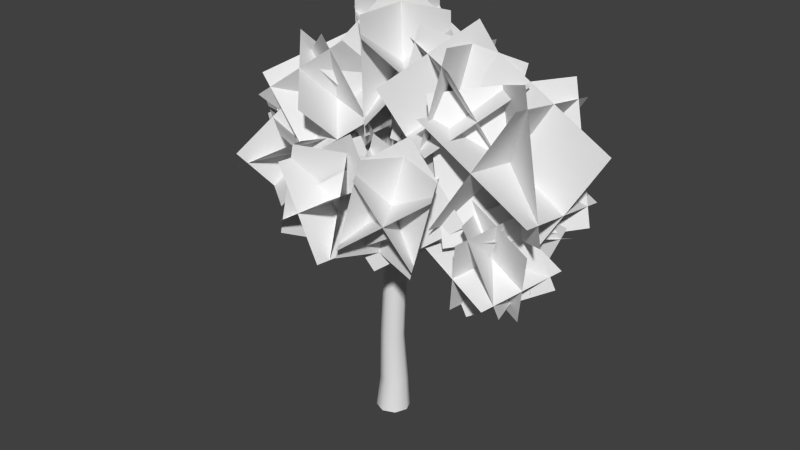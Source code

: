 # Source: tree_lowpoly1.blend  (saved by Blender 2.73.0; exported with 4.5.12 LTS)
import bpy
from mathutils import Matrix  # noqa: F401  (used for matrix-valued properties, if any)

bpy.ops.wm.read_factory_settings(use_empty=True)
scene = bpy.context.scene
scene.name = 'Scene'

# ---- collections
col_collection_1 = bpy.data.collections.new('Collection 1'); scene.collection.children.link(col_collection_1)

# ---- materials (node trees are filled in below, after node groups)
mat_material_001 = bpy.data.materials.new('Material.001')
mat_material_001.alpha_threshold = 0.0
mat_material_001.use_transparent_shadow = False
mat_material_001.preview_render_type = 'CUBE'
mat_material_001.roughness = 0.5
mat_material_001.specular_intensity = 0.03913
mat_material = bpy.data.materials.new('Material')
mat_material.alpha_threshold = 0.0
mat_material.use_transparent_shadow = False
mat_material.roughness = 0.5
mat_material.specular_intensity = 0.05
mat_material.line_color = (0.0, 0.0, 0.0, 1.0)

# ---- material node trees

# ---- world
world_world = bpy.data.worlds.new('World'); scene.world = world_world
world_world.color = (0.05088, 0.05088, 0.05088)
world_world.use_sun_shadow = False
world_world.sun_shadow_jitter_overblur = 0.0
world_world.cycles.sampling_method = 'MANUAL'
world_world.cycles.sample_map_resolution = 256

# ---- meshes
me_cube_004 = bpy.data.meshes.new('Cube.004')
me_cube_004.from_pydata([(0.3706, -0.9997, 6.1), (1.364, -0.5062, 4.317), (2.447, -2.302, 4.423), (1.454, -2.796, 6.206), (2.7, -2.064, 5.866), (1.2, -3.034, 4.762), (0.1172, -1.238, 4.656), (1.617, -0.2681, 5.76), (1.662, -1.413, 6.705), (0.1621, -2.383, 5.601), (1.155, -1.889, 3.818), (2.655, -0.9193, 4.922), (2.594, -1.752, 6.15), (2.236, -2.088, 4.108), (0.2233, -1.55, 4.373), (0.5817, -1.213, 6.414), (1.828, -0.4818, 6.075), (1.47, -0.8185, 4.033), (0.989, -2.82, 4.448), (1.347, -2.483, 6.489), (-1.65, 1.004, 4.755), (-1.136, 0.04932, 3.581), (-2.483, -0.8053, 3.686), (-2.997, 0.1498, 4.86), (-2.394, -0.8053, 4.813), (-3.085, 0.1498, 3.734), (-1.739, 1.004, 3.628), (-1.048, 0.04932, 4.707), (-1.978, 0.09958, 5.347), (-2.669, 1.055, 4.268), (-2.155, 0.09958, 3.094), (-1.464, -0.8555, 4.173), (-2.179, -0.6801, 5.031), (-2.304, -0.6801, 3.438), (-1.954, 0.8793, 3.41), (-1.829, 0.8793, 5.003), (-1.227, -0.07583, 4.956), (-1.352, -0.07583, 3.363), (-2.906, 0.275, 3.485), (-2.781, 0.275, 5.078), (-0.1289, 2.352, 6.056), (0.5566, 1.076, 4.899), (-1.162, 0.6534, 4.347), (-1.848, 1.93, 5.504), (-1.563, 0.6534, 5.595), (-1.447, 1.93, 4.256), (0.2721, 2.352, 4.808), (0.1556, 1.076, 6.147), (-1.047, 1.503, 6.45), (-0.93, 2.779, 5.11), (-0.2445, 1.503, 3.953), (-0.3611, 0.2264, 5.293), (-1.395, 0.7153, 5.935), (-0.8274, 0.7153, 4.169), (0.1035, 2.291, 4.468), (-0.4637, 2.291, 6.234), (-0.1792, 1.014, 6.325), (0.3879, 1.014, 4.56), (-1.112, 1.992, 4.078), (-1.679, 1.992, 5.843), (3.705, -0.9478, 7.559), (2.284, -1.609, 4.992), (2.037, 1.324, 4.374), (3.457, 1.985, 6.941), (1.427, 1.695, 6.378), (4.067, 1.614, 4.938), (4.314, -1.319, 5.556), (1.675, -1.238, 6.996), (2.262, 0.559, 7.97), (4.901, 0.4784, 6.53), (3.48, -0.1828, 3.963), (0.8409, -0.1023, 5.403), (1.338, 1.342, 6.883), (2.199, 0.8176, 4.05), (4.404, -0.966, 5.05), (3.543, -0.4415, 7.884), (1.513, -0.7318, 7.32), (2.374, -1.256, 4.487), (4.229, 1.108, 4.613), (3.368, 1.632, 7.447), (2.79, 1.555, 4.918), (3.41, 0.8917, 3.031), (2.55, -0.9804, 3.406), (1.93, -0.3172, 5.293), (3.143, -0.9804, 4.763), (1.337, -0.3172, 3.936), (2.197, 1.555, 3.561), (4.003, 0.8917, 4.388), (3.263, 0.2872, 5.519), (1.457, 0.9505, 4.692), (2.077, 0.2872, 2.805), (3.883, -0.376, 3.632), (3.392, -0.7063, 4.989), (2.554, -0.7063, 3.07), (1.948, 1.281, 3.335), (2.787, 1.281, 5.254), (4.0, 0.6175, 4.724), (3.161, 0.6175, 2.805), (1.341, -0.04305, 3.6), (2.179, -0.04305, 5.519), (2.483, 0.603, 4.655), (4.25, 0.1109, 4.073), (3.64, -1.684, 3.738), (1.873, -1.192, 4.321), (2.985, -1.684, 4.931), (2.528, -1.192, 3.127), (3.138, 0.603, 3.462), (3.595, 0.1109, 5.266), (2.406, -0.5406, 5.39), (1.949, -0.04854, 3.586), (3.717, -0.5406, 3.003), (4.174, -1.033, 4.808), (2.939, -1.421, 5.228), (3.865, -1.421, 3.54), (3.184, 0.3401, 3.166), (2.258, 0.3401, 4.854), (3.37, -0.152, 5.464), (4.297, -0.152, 3.777), (2.753, -0.9293, 2.929), (1.826, -0.9293, 4.617), (0.8857, 1.364, 5.801), (0.17, 0.3968, 7.893), (2.175, -0.9465, 7.958), (2.89, 0.02073, 5.865), (1.963, -1.341, 6.311), (3.102, 0.4155, 7.512), (1.097, 1.759, 7.448), (-0.04147, 0.002005, 6.246), (1.319, -0.186, 5.232), (2.457, 1.571, 6.434), (1.742, 0.6036, 8.526), (0.6029, -1.153, 7.325), (1.626, -1.226, 5.96), (1.925, -0.668, 8.289), (1.435, 1.644, 7.798), (1.135, 1.086, 5.469), (0.2083, -0.2765, 5.914), (0.5074, 0.2819, 8.244), (2.852, 0.694, 7.844), (2.553, 0.1357, 5.515), (1.79, 2.352, 6.549), (1.488, 1.076, 5.239), (-0.1371, 0.6534, 6.026), (0.1656, 1.93, 7.336), (0.4345, 0.6534, 7.206), (-0.406, 1.93, 6.156), (1.219, 2.352, 5.369), (2.059, 1.076, 6.419), (1.398, 1.503, 7.467), (0.5577, 2.779, 6.417), (0.2551, 1.503, 5.107), (1.096, 0.2264, 6.157), (0.7908, 0.7153, 7.335), (-0.0175, 0.7153, 5.666), (0.8625, 2.291, 5.24), (1.671, 2.291, 6.908), (1.94, 1.014, 6.778), (1.131, 1.014, 5.11), (-0.2864, 1.992, 5.796), (0.5219, 1.992, 7.465), (-0.01147, -0.915, 6.117), (1.105, -1.099, 4.349), (0.8505, -3.183, 4.405), (-0.2661, -2.999, 6.174), (1.172, -3.183, 5.855), (-0.5878, -2.999, 4.724), (-0.3332, -0.915, 4.668), (1.427, -1.099, 5.798), (0.7412, -2.049, 6.711), (-1.019, -1.865, 5.58), (0.09775, -2.049, 3.812), (1.858, -2.233, 4.942), (1.276, -2.878, 6.147), (0.8211, -2.878, 4.097), (-0.4371, -1.22, 4.376), (0.01787, -1.22, 6.426), (1.456, -1.405, 6.107), (1.001, -1.405, 4.057), (-0.6172, -2.693, 4.416), (-0.1622, -2.693, 6.466), (-0.8946, 2.753, 6.058), (-2.268, 1.441, 7.87), (-0.4121, -0.4159, 7.931), (0.961, 0.8969, 6.119), (-0.3511, -0.4159, 6.076), (0.9, 0.8969, 7.974), (-0.9556, 2.753, 7.913), (-2.207, 1.441, 6.015), (-0.5923, 1.169, 5.139), (0.6587, 2.482, 7.038), (-0.7144, 1.169, 8.85), (-1.965, -0.144, 6.951), (-0.6102, -0.144, 5.682), (-0.6965, -0.144, 8.306), (-0.6965, 2.482, 8.306), (-0.6102, 2.482, 5.682), (-1.922, 1.169, 5.639), (-2.009, 1.169, 8.263), (0.6156, 1.169, 8.35), (0.7019, 1.169, 5.726), (1.635, 1.813, 6.592), (1.577, 0.2804, 5.058), (-0.5907, 0.3626, 5.058), (-0.5326, 1.895, 6.592), (-0.5907, 0.3626, 6.592), (-0.5326, 1.895, 5.058), (1.635, 1.813, 5.058), (1.577, 0.2804, 6.592), (0.5222, 1.088, 7.359), (0.5803, 2.621, 5.825), (0.5222, 1.088, 4.291), (0.464, -0.4449, 5.825), (-0.2733, 0.3505, 6.909), (-0.2733, 0.3505, 4.74), (1.318, 1.825, 4.74), (1.318, 1.825, 6.909), (1.259, 0.2924, 6.909), (1.259, 0.2924, 4.74), (-0.2151, 1.883, 4.74), (-0.2151, 1.883, 6.909), (-2.505, 0.8764, 4.519), (-3.137, -0.7633, 6.207), (-1.299, -0.01496, 7.621), (-0.6674, 1.625, 5.933), (-0.248, -0.01496, 6.256), (-1.718, 1.625, 7.299), (-3.556, 0.8764, 5.885), (-2.086, -0.7633, 4.842), (-0.8512, 0.4307, 4.705), (-2.321, 2.07, 5.748), (-2.953, 0.4307, 7.436), (-1.483, -1.209, 6.393), (-0.2995, -0.1246, 5.766), (-1.786, -0.1246, 7.697), (-3.504, 0.986, 6.374), (-2.018, 0.986, 4.443), (-1.599, -0.6537, 4.766), (-3.085, -0.6537, 6.697), (-2.205, 1.515, 7.374), (-0.7189, 1.515, 5.443), (-1.487, 1.426, 4.745), (-2.478, 0.02588, 3.148), (-3.47, -1.227, 4.862), (-2.48, 0.1733, 6.459), (-2.036, -1.227, 5.692), (-3.914, 0.1733, 5.629), (-2.922, 1.426, 3.915), (-1.043, 0.02588, 3.978), (-1.044, 0.09958, 5.634), (-2.923, 1.5, 5.57), (-3.913, 0.09958, 3.973), (-2.035, -1.301, 4.037), (-1.593, -1.044, 5.613), (-3.622, -1.044, 4.439), (-3.364, 1.243, 3.994), (-1.336, 1.243, 5.168), (-0.8916, -0.1576, 4.401), (-2.92, -0.1576, 3.227), (-4.066, 0.3568, 5.206), (-2.037, 0.3568, 6.38)], [], [(0, 3, 2, 1), (5, 6, 7, 4), (10, 9, 8, 11), (13, 14, 15, 12), (18, 17, 16, 19), (20, 23, 22, 21), (25, 26, 27, 24), (30, 29, 28, 31), (33, 34, 35, 32), (38, 37, 36, 39), (40, 43, 42, 41), (45, 46, 47, 44), (50, 49, 48, 51), (53, 54, 55, 52), (58, 57, 56, 59), (60, 63, 62, 61), (65, 66, 67, 64), (70, 69, 68, 71), (73, 74, 75, 72), (78, 77, 76, 79), (80, 83, 82, 81), (85, 86, 87, 84), (90, 89, 88, 91), (93, 94, 95, 92), (98, 97, 96, 99), (100, 103, 102, 101), (105, 106, 107, 104), (110, 109, 108, 111), (113, 114, 115, 112), (118, 117, 116, 119), (120, 123, 122, 121), (125, 126, 127, 124), (130, 129, 128, 131), (133, 134, 135, 132), (138, 137, 136, 139), (140, 143, 142, 141), (145, 146, 147, 144), (150, 149, 148, 151), (153, 154, 155, 152), (158, 157, 156, 159), (160, 163, 162, 161), (165, 166, 167, 164), (170, 169, 168, 171), (173, 174, 175, 172), (178, 177, 176, 179), (180, 183, 182, 181), (185, 186, 187, 184), (190, 189, 188, 191), (193, 194, 195, 192), (198, 197, 196, 199), (200, 203, 202, 201), (205, 206, 207, 204), (210, 209, 208, 211), (213, 214, 215, 212), (218, 217, 216, 219), (220, 223, 222, 221), (225, 226, 227, 224), (230, 229, 228, 231), (233, 234, 235, 232), (238, 237, 236, 239), (240, 243, 242, 241), (245, 246, 247, 244), (250, 249, 248, 251), (253, 254, 255, 252), (258, 257, 256, 259)])
_uv = me_cube_004.uv_layers.new(name='UVMap')
_uv.uv.foreach_set('vector', [0.7536, 0.6864, 0.04825, 0.784, 0.3963, 0.1058, 0.9801, 0.04183, 0.3953, 0.09771, 0.979, 0.03371, 0.7525, 0.6783, 0.04719, 0.7759, 0.3801, 0.0917, 0.974, 0.0277, 0.7475, 0.6825, 0.032, 0.7801, 0.3893, 0.09665, 0.9832, 0.03265, 0.7567, 0.6875, 0.04118, 0.7851, 0.366, 0.07545, 0.9599, 0.01145, 0.7334, 0.6663, 0.01787, 0.7639, 0.7536, 0.6864, 0.04825, 0.784, 0.3963, 0.1058, 0.9801, 0.04183, 0.3953, 0.09771, 0.979, 0.03371, 0.7525, 0.6783, 0.04719, 0.7759, 0.3801, 0.0917, 0.974, 0.0277, 0.7475, 0.6825, 0.032, 0.7801, 0.3893, 0.09665, 0.9832, 0.03265, 0.7567, 0.6875, 0.04118, 0.7851, 0.366, 0.07545, 0.9599, 0.01145, 0.7334, 0.6663, 0.01787, 0.7639, 0.7536, 0.6864, 0.04825, 0.784, 0.3963, 0.1058, 0.9801, 0.04183, 0.3953, 0.09771, 0.979, 0.03371, 0.7525, 0.6783, 0.04719, 0.7759, 0.3801, 0.0917, 0.974, 0.0277, 0.7475, 0.6825, 0.032, 0.7801, 0.3893, 0.09665, 0.9832, 0.03265, 0.7567, 0.6875, 0.04118, 0.7851, 0.366, 0.07545, 0.9599, 0.01145, 0.7334, 0.6663, 0.01787, 0.7639, 0.7536, 0.6864, 0.04825, 0.784, 0.3963, 0.1058, 0.9801, 0.04183, 0.3953, 0.09771, 0.979, 0.03371, 0.7525, 0.6783, 0.04719, 0.7759, 0.3801, 0.0917, 0.974, 0.0277, 0.7475, 0.6825, 0.032, 0.7801, 0.3893, 0.09665, 0.9832, 0.03265, 0.7567, 0.6875, 0.04118, 0.7851, 0.366, 0.07545, 0.9599, 0.01145, 0.7334, 0.6663, 0.01787, 0.7639, 0.7536, 0.6864, 0.04825, 0.784, 0.3963, 0.1058, 0.9801, 0.04183, 0.3953, 0.09771, 0.979, 0.03371, 0.7525, 0.6783, 0.04719, 0.7759, 0.3801, 0.0917, 0.974, 0.0277, 0.7475, 0.6825, 0.032, 0.7801, 0.3893, 0.09665, 0.9832, 0.03265, 0.7567, 0.6875, 0.04118, 0.7851, 0.366, 0.07545, 0.9599, 0.01145, 0.7334, 0.6663, 0.01787, 0.7639, 0.7536, 0.6864, 0.04825, 0.784, 0.3963, 0.1058, 0.9801, 0.04183, 0.3953, 0.09771, 0.979, 0.03371, 0.7525, 0.6783, 0.04719, 0.7759, 0.3801, 0.0917, 0.974, 0.0277, 0.7475, 0.6825, 0.032, 0.7801, 0.3893, 0.09665, 0.9832, 0.03265, 0.7567, 0.6875, 0.04118, 0.7851, 0.366, 0.07545, 0.9599, 0.01145, 0.7334, 0.6663, 0.01787, 0.7639, 0.7536, 0.6864, 0.04825, 0.784, 0.3963, 0.1058, 0.9801, 0.04183, 0.3953, 0.09771, 0.979, 0.03371, 0.7525, 0.6783, 0.04719, 0.7759, 0.3801, 0.0917, 0.974, 0.0277, 0.7475, 0.6825, 0.032, 0.7801, 0.3893, 0.09665, 0.9832, 0.03265, 0.7567, 0.6875, 0.04118, 0.7851, 0.366, 0.07545, 0.9599, 0.01145, 0.7334, 0.6663, 0.01787, 0.7639, 0.7536, 0.6864, 0.04825, 0.784, 0.3963, 0.1058, 0.9801, 0.04183, 0.3953, 0.09771, 0.979, 0.03371, 0.7525, 0.6783, 0.04719, 0.7759, 0.3801, 0.0917, 0.974, 0.0277, 0.7475, 0.6825, 0.032, 0.7801, 0.3893, 0.09665, 0.9832, 0.03265, 0.7567, 0.6875, 0.04118, 0.7851, 0.366, 0.07545, 0.9599, 0.01145, 0.7334, 0.6663, 0.01787, 0.7639, 0.7536, 0.6864, 0.04825, 0.784, 0.3963, 0.1058, 0.9801, 0.04183, 0.3953, 0.09771, 0.979, 0.03371, 0.7525, 0.6783, 0.04719, 0.7759, 0.3801, 0.0917, 0.974, 0.0277, 0.7475, 0.6825, 0.032, 0.7801, 0.3893, 0.09665, 0.9832, 0.03265, 0.7567, 0.6875, 0.04118, 0.7851, 0.366, 0.07545, 0.9599, 0.01145, 0.7334, 0.6663, 0.01787, 0.7639, 0.7536, 0.6864, 0.04825, 0.784, 0.3963, 0.1058, 0.9801, 0.04183, 0.3953, 0.09771, 0.979, 0.03371, 0.7525, 0.6783, 0.04719, 0.7759, 0.3801, 0.0917, 0.974, 0.0277, 0.7475, 0.6825, 0.032, 0.7801, 0.3893, 0.09665, 0.9832, 0.03265, 0.7567, 0.6875, 0.04118, 0.7851, 0.366, 0.07545, 0.9599, 0.01145, 0.7334, 0.6663, 0.01787, 0.7639, 0.7536, 0.6864, 0.04825, 0.784, 0.3963, 0.1058, 0.9801, 0.04183, 0.3953, 0.09771, 0.979, 0.03371, 0.7525, 0.6783, 0.04719, 0.7759, 0.3801, 0.0917, 0.974, 0.0277, 0.7475, 0.6825, 0.032, 0.7801, 0.3893, 0.09665, 0.9832, 0.03265, 0.7567, 0.6875, 0.04118, 0.7851, 0.366, 0.07545, 0.9599, 0.01145, 0.7334, 0.6663, 0.01787, 0.7639, 0.7536, 0.6864, 0.04825, 0.784, 0.3963, 0.1058, 0.9801, 0.04183, 0.3953, 0.09771, 0.979, 0.03371, 0.7525, 0.6783, 0.04719, 0.7759, 0.3801, 0.0917, 0.974, 0.0277, 0.7475, 0.6825, 0.032, 0.7801, 0.3893, 0.09665, 0.9832, 0.03265, 0.7567, 0.6875, 0.04118, 0.7851, 0.366, 0.07545, 0.9599, 0.01145, 0.7334, 0.6663, 0.01787, 0.7639, 0.7536, 0.6864, 0.04825, 0.784, 0.3963, 0.1058, 0.9801, 0.04183, 0.3953, 0.09771, 0.979, 0.03371, 0.7525, 0.6783, 0.04719, 0.7759, 0.3801, 0.0917, 0.974, 0.0277, 0.7475, 0.6825, 0.032, 0.7801, 0.3893, 0.09665, 0.9832, 0.03265, 0.7567, 0.6875, 0.04118, 0.7851, 0.366, 0.07545, 0.9599, 0.01145, 0.7334, 0.6663, 0.01787, 0.7639])
me_cube_004.materials.append(mat_material_001)
me_cube_004.use_remesh_preserve_volume = False
me_cube_004.use_remesh_preserve_attributes = False
me_cube_004.use_mirror_vertex_groups = False
me_cube_004.update()
me_cube = bpy.data.meshes.new('Cube')
me_cube.from_pydata([(-0.2274, 0.2826, -0.9528), (-0.3444, -9.265e-09, -0.9528), (-0.2274, -0.2826, -0.9528), (0.05524, -0.3997, -0.9528), (0.3378, -0.2826, -0.9528), (0.4549, 1.297e-08, -0.9528), (0.3378, 0.2826, -0.9528), (0.05524, 0.3997, -0.9528), (-0.1791, 0.2748, -0.2085), (-0.2764, 0.03976, -0.2085), (-0.1791, -0.1952, -0.2085), (0.05594, -0.2926, -0.2085), (0.2909, -0.1952, -0.2085), (0.3883, 0.03976, -0.2085), (0.2909, 0.2748, -0.2085), (0.05594, 0.3721, -0.2085), (-0.1431, 0.1811, 1.017), (-0.2247, -0.0159, 1.019), (-0.1431, -0.2129, 1.017), (0.05392, -0.2945, 1.013), (0.2509, -0.2129, 1.009), (0.3325, -0.0159, 1.007), (0.2509, 0.1811, 1.009), (0.05392, 0.2627, 1.013), (0.8811, 0.1729, 6.105), (0.9507, -0.1343, 5.542), (0.9483, -0.1205, 5.562), (0.9738, -0.09571, 5.57), (0.9966, -0.09482, 5.55), (0.6846, 0.7953, 5.373), (0.6888, 0.7663, 5.43), (0.6357, 0.8502, 5.532), (0.6626, 0.8198, 5.537), (0.8539, 0.14, 5.865), (0.8986, 0.1083, 5.863), (0.8768, 0.09815, 5.87), (0.8514, 0.117, 5.871), (0.894, 0.04252, 5.57), (0.804, 0.04659, 5.588), (0.849, 0.01304, 5.586), (0.8879, 0.03116, 5.574), (0.9021, 0.1147, 5.861), (0.8084, 0.08736, 5.577), (0.849, 0.1081, 5.564), (0.8897, 0.08368, 5.561), (0.6386, 0.8634, 5.514), (0.5491, 1.099, 5.852), (0.5583, 1.058, 5.854), (0.2703, -0.0238, 4.602), (0.3201, -0.1273, 4.571), (0.4079, -0.1643, 4.587), (0.4871, -0.1279, 4.525), (0.5492, -0.0238, 4.556), (0.5197, 0.09561, 4.561), (0.4097, 0.1418, 4.579), (0.3777, 0.1567, 4.414), (0.4981, 0.1061, 4.394), (0.5303, -0.02454, 4.389), (0.5131, -0.13, 4.413), (0.8447, 0.1745, 6.112), (0.2384, -0.1293, 4.437), (0.2251, -0.02454, 4.44), (0.2573, 0.1061, 4.434), (0.5904, -1.325, 5.169), (0.5887, -1.334, 5.144), (0.606, -1.232, 5.163), (0.6249, -1.33, 5.106), (0.9756, -1.509, 5.465), (0.9945, -1.606, 5.408), (0.9475, -1.545, 5.48), (0.96, -1.601, 5.472), (0.6608, -1.284, 5.095), (0.6401, -1.226, 5.137), (0.6729, -1.266, 5.116), (0.5491, -1.155, 5.016), (0.5264, -1.194, 4.941), (0.4846, -1.099, 5.06), (0.3782, -1.127, 4.965), (0.7307, -1.383, 5.303), (0.7777, -1.444, 5.231), (0.7588, -1.347, 5.288), (0.7415, -1.448, 5.269), (1.03, -1.561, 5.397), (0.7432, -1.439, 5.294), (1.01, -1.502, 5.439), (1.043, -1.542, 5.418), (0.9583, -1.61, 5.446), (0.4708, -0.5865, 4.775), (0.2045, -1.771, 5.364), (0.4188, -0.703, 4.586), (0.3866, -0.6116, 4.737), (0.527, -0.6269, 4.706), (0.3866, -1.304, 4.988), (0.3573, -1.229, 5.097), (0.5095, -1.284, 5.092), (0.3783, -1.113, 4.996), (0.5448, -1.18, 4.979), (0.4392, -1.183, 4.907), (0.4071, -1.102, 5.023), (0.5779, -1.269, 5.178), (0.8257, -1.38, 5.241), (0.7929, -1.34, 5.262), (0.8136, -1.399, 5.22), (0.3295, -1.253, 5.042), (0.4651, -1.327, 5.025), (0.5055, -1.306, 5.057), (0.3298, -1.239, 5.071), (0.2015, -1.735, 5.286), (-2.168, 0.1088, 4.734), (-1.383, 0.2021, 4.693), (-1.327, 0.1457, 4.712), (-1.374, 0.2442, 4.704), (-0.9005, 0.1917, 4.803), (-0.9456, 0.3906, 4.727), (-1.097, 0.294, 4.666), (-0.882, 0.2368, 4.814), (-0.8756, 0.2852, 4.803), (-1.014, 0.135, 4.727), (-1.068, 0.3528, 4.669), (-1.101, 0.2287, 4.669), (-1.702, 0.1882, 4.716), (-1.655, 0.08972, 4.725), (-1.711, 0.1461, 4.705), (-1.326, 0.1455, 4.838), (-1.384, 0.2779, 4.783), (-1.314, 0.126, 4.771), (-1.373, 0.2422, 4.85), (-1.382, 0.205, 4.86), (-2.176, 0.06951, 4.89), (-2.12, 0.01006, 4.868), (-2.178, 0.1425, 4.814), (-2.107, -0.009449, 4.801), (-1.701, 0.1862, 4.863), (-1.642, 0.07003, 4.784), (-1.712, 0.2219, 4.796), (-1.654, 0.08953, 4.85), (0.1755, -1.685, 5.355), (0.2659, -1.728, 5.356), (0.4588, -1.172, 5.1), (0.5247, -1.244, 5.019), (0.3322, -0.6494, 4.714), (0.5613, -0.6736, 4.666), (0.535, -0.6916, 4.618), (0.3344, -0.6641, 4.672), (-0.5277, -0.02978, 3.99), (-1.62, 0.4333, 5.647), (-0.442, 0.2918, 3.99), (-0.3852, 0.0415, 4.084), (-1.71, 0.149, 4.872), (-2.121, 0.01025, 4.743), (-2.177, 0.06661, 4.723), (-2.167, 0.1068, 4.881), (-0.6375, 0.08813, 3.917), (0.4882, -0.2793, 4.565), (-1.073, 0.4157, 4.914), (-1.031, 0.2297, 4.984), (0.1634, -1.698, 5.342), (0.2609, -1.751, 5.338), (0.2519, -1.75, 5.31), (0.165, -1.702, 5.321), (0.4123, -1.245, 4.948), (0.507, -1.259, 4.982), (0.3816, -1.167, 5.061), (0.2304, -1.69, 5.38), (-1.218, 0.2643, 4.86), (-1.008, 0.317, 4.984), (-1.187, 0.3803, 4.86), (-1.213, 0.325, 4.856), (-1.013, 0.2717, 4.994), (-1.531, 0.4919, 5.579), (-1.504, 0.3726, 5.624), (-1.625, 0.3948, 5.544), (-1.077, 0.1563, 4.822), (-1.156, 0.3098, 4.763), (-0.9488, 0.2546, 4.906), (-0.943, 0.3014, 4.895), (0.006391, 0.0001499, 3.69), (0.03423, 0.07574, 3.653), (-0.2703, 0.184, 3.41), (-0.3458, 0.09396, 3.43), (-2.232, 0.08933, 4.815), (0.3347, -0.2811, 4.58), (0.372, -0.3611, 4.369), (0.4315, -1.234, 5.135), (-0.1866, -0.1754, 3.518), (-1.137, 0.1767, 4.914), (-0.07373, 0.2485, 3.518), (-0.007064, -0.07927, 3.653), (0.4098, -0.2676, 4.63), (1.023, -1.606, 5.452), (0.5308, -0.2975, 4.482), (0.4994, -0.3325, 4.398), (-1.572, 0.3386, 5.579), (-0.967, 0.2111, 4.895), (-1.129, 0.3668, 4.767), (-1.011, 0.4034, 4.822), (-1.489, 0.4286, 5.624), (-1.605, 0.4692, 5.544), (-1.632, 0.4365, 5.553), (-1.499, 0.4011, 5.638), (0.2933, -0.3253, 4.424), (0.2746, -0.2973, 4.524), (0.3533, -1.191, 5.004), (0.3535, -1.177, 5.034), (-0.3251, -0.02168, 3.41), (-0.3539, 0.1591, 4.084), (-0.596, 0.2442, 3.917), (-0.641, 0.1726, 3.919), (0.3501, 0.1759, 3.387), (0.2057, 0.2076, 3.39), (0.04773, -0.174, 3.394), (0.2057, -0.2394, 3.39), (0.2997, 0.09561, 4.597), (-0.362, 0.0983, 4.105), (0.3501, -0.2077, 3.387), (0.04773, 0.1421, 3.394), (0.2067, 0.1181, 4.28), (0.1713, -0.02539, 4.286), (0.249, -0.1463, 4.304), (0.3413, -0.1923, 4.269), (0.4448, -0.1461, 4.266), (0.5065, -0.02539, 4.231), (0.4711, 0.1181, 4.236), (0.3389, 0.1736, 4.258), (0.2617, 0.1736, 3.722), (0.3938, 0.06178, 3.678), (0.4456, -0.0159, 3.692), (0.3938, -0.09359, 3.678), (0.2617, -0.2054, 3.722), (0.1277, -0.1499, 3.725), (0.07219, -0.0159, 3.726), (0.1277, 0.1181, 3.725), (-0.03223, 0.1662, 3.062), (-0.1076, -0.0159, 3.064), (-0.03223, -0.198, 3.062), (0.1498, -0.2734, 3.059), (0.34, -0.116, 3.111), (0.4054, -0.0159, 3.076), (0.34, 0.08417, 3.111), (0.1498, 0.2416, 3.059), (0.1178, 0.2505, 2.292), (0.3062, 0.1725, 2.288), (0.3842, -0.0159, 2.286), (0.3062, -0.2043, 2.288), (0.1178, -0.2823, 2.292), (-0.07049, -0.2043, 2.295), (-0.1485, -0.0159, 2.297), (-0.07049, 0.1725, 2.295), (0.5083, 1.105, 5.818), (0.5341, 1.032, 5.852), (0.6673, 0.896, 5.512), (0.6931, 0.8233, 5.545), (0.7024, 0.8971, 5.528), (1.214, -0.2039, 5.675), (0.9993, -0.09795, 5.544), (0.9969, -0.1139, 5.526), (0.9738, -0.1337, 5.522), (1.253, -0.1779, 5.666), (1.253, -0.1755, 5.671), (1.24, -0.1758, 5.692), (1.217, -0.1936, 5.691), (0.8101, 0.03467, 5.589), (0.752, -0.02064, 5.331), (0.8259, -0.02064, 5.289), (0.7889, -0.02064, 5.31), (0.708, 0.8904, 5.545), (1.506, -0.3039, 5.735), (1.496, -0.3109, 5.736), (1.493, -0.3039, 5.755), (0.4939, 0.07241, 5.085), (0.5281, -0.1043, 5.066), (0.7051, 0.07241, 4.966), (0.7004, -0.02237, 4.969), (1.49, -0.311, 5.746), (1.221, -0.1896, 5.694), (1.226, -0.2038, 5.655), (1.246, -0.1896, 5.653), (0.4985, -0.02237, 5.083), (0.6709, -0.1043, 4.986), (0.5995, -0.1382, 5.026), (1.492, -0.3059, 5.754), (1.503, -0.2971, 5.754), (1.509, -0.297, 5.744), (1.509, -0.2981, 5.742), (0.8464, 0.191, 6.108), (0.8549, 0.1103, 5.872), (0.8996, 0.1379, 5.856), (0.8768, 0.1516, 5.858), (0.6593, -0.1279, 5.116), (0.6662, 0.1044, 5.126), (0.5875, 0.06911, 5.146), (0.7246, -0.0968, 5.079), (0.594, -0.0968, 5.152), (0.5669, -0.02182, 5.168), (0.7132, 0.0702, 5.068), (0.7517, -0.02182, 5.064), (1.709, -0.4486, 3.99), (1.721, -0.4499, 3.951), (0.4869, -0.2185, 3.493), (0.5153, -0.192, 3.353), (0.5596, 0.09492, 3.347), (0.5404, 0.1381, 3.499), (2.32, 0.3508, 4.408), (0.5206, -0.04107, 3.655), (1.785, -0.339, 4.097), (0.5858, -0.09482, 3.275), (0.4995, -0.1395, 3.578), (2.401, -0.515, 4.33), (1.696, -0.4273, 4.022), (1.796, -0.2722, 3.907), (1.77, -0.377, 3.87), (2.413, -0.5985, 4.26), (2.459, -0.4883, 4.233), (2.464, -0.4748, 4.266), (2.413, -0.5989, 4.287), (0.5396, 0.07115, 3.589), (0.9618, -0.2739, 3.613), (1.059, -0.04265, 3.555), (1.054, -0.01112, 3.618), (0.9498, -0.2761, 3.666), (1.785, -0.249, 3.953), (1.701, -0.3153, 4.064), (2.439, -0.4697, 4.291), (2.398, -0.5845, 4.304), (2.443, -0.5533, 4.21), (1.793, -0.4679, 4.026), (1.866, -0.2749, 3.99), (1.877, -0.2973, 3.945), (1.805, -0.4692, 3.988), (2.019, 0.1009, 4.165), (1.954, 0.079, 4.226), (2.001, 0.1169, 4.193), (1.844, -0.1824, 4.141), (1.608, -0.4064, 3.986), (1.685, -0.3543, 3.828), (1.701, -0.2221, 3.915), (1.623, -0.4285, 3.953), (1.844, -0.2684, 4.036), (1.78, -0.4474, 4.057), (1.852, -0.3987, 3.91), (1.015, -0.003716, 3.677), (0.9291, -0.2445, 3.705), (1.025, -0.179, 3.507), (2.499, -0.5393, 4.299), (0.9358, -0.09876, 3.759), (2.32, 0.2718, 4.402), (2.237, 0.3778, 4.377), (2.19, 0.3399, 4.41), (2.077, 0.01384, 4.251), (2.255, 0.3617, 4.349), (2.084, 0.01091, 4.218), (1.965, 0.03733, 4.258), (2.075, 0.05483, 4.172), (2.01, 0.001439, 4.271), (1.634, -0.4297, 3.912), (1.614, -0.2905, 4.029), (1.711, -0.2459, 3.867), (1.677, -0.215, 3.964), (1.834, -0.06688, 4.064), (1.788, -0.1048, 4.097), (1.853, -0.08294, 4.036), (2.313, 0.2747, 4.434), (2.246, 0.2623, 4.454), (2.311, 0.3157, 4.355), (2.201, 0.2982, 4.441), (1.909, -0.129, 4.042), (1.798, -0.1465, 4.128), (1.918, -0.1729, 4.089), (1.911, -0.17, 4.121), (0.4301, -0.02292, 4.998), (0.4622, -0.1118, 4.98), (0.5397, -0.1486, 4.936), (0.6171, -0.1118, 4.893), (0.6492, -0.02292, 4.875), (0.6225, 0.08347, 4.906), (0.536, 0.1267, 4.931), (0.482, 0.08358, 4.993), (0.7151, -0.02064, 5.352), (0.7367, -0.08056, 5.34), (0.7889, -0.1054, 5.31), (0.8411, -0.08056, 5.281), (0.8628, -0.02064, 5.269), (0.8472, 0.05095, 5.277), (0.7889, 0.07864, 5.31), (0.7307, 0.05095, 5.343), (0.8629, 0.161, 6.112), (0.8786, 0.1683, 6.107), (0.951, -0.115, 5.566), (0.8629, 0.1994, 6.103), (0.8793, 0.1895, 6.102), (0.8472, 0.1697, 6.113), (0.7432, 0.7233, 5.443), (0.7896, 0.742, 5.348), (0.6516, 0.9355, 5.675), (0.6016, 0.9824, 5.639), (0.6274, 0.9098, 5.672), (0.6367, 0.9836, 5.654), (0.4796, 1.073, 5.821), (0.6423, 0.9768, 5.672), (0.5036, 1.029, 5.844), (0.4768, 1.059, 5.839), (0.5435, 1.106, 5.834), (0.6589, 0.351, 5.246), (1.036, 1.204, 5.57), (0.6454, 0.4366, 5.103), (0.7063, 0.3674, 5.197), (0.603, 0.3827, 5.215), (0.7955, 0.8716, 5.366), (0.8432, 0.8146, 5.432), (0.7404, 0.8587, 5.471), (0.7978, 0.7314, 5.37), (0.6822, 0.7848, 5.404), (0.7339, 0.7848, 5.326), (0.7855, 0.7236, 5.396), (0.7173, 0.8491, 5.548), (0.57, 0.9366, 5.659), (0.5969, 0.9062, 5.664), (0.5729, 0.9499, 5.641), (0.8476, 0.8316, 5.387), (0.7532, 0.8903, 5.413), (0.7341, 0.8754, 5.446), (0.855, 0.8214, 5.407), (1.015, 1.179, 5.516), (1.051, 1.141, 5.556), (0.9908, 1.175, 5.581), (0.7737, 0.7755, 5.462), (0.7087, 0.831, 5.425), (0.7379, 0.3937, 5.167), (0.5702, 0.4181, 5.197), (0.5751, 0.4311, 5.157), (0.7253, 0.405, 5.139), (0.5804, 0.1287, 5.109), (1.056, 1.15, 5.544), (0.99, 1.191, 5.568), (0.9883, 1.191, 5.547), (1.049, 1.153, 5.53), (0.7653, 0.8291, 5.346), (0.711, 0.8415, 5.396), (0.815, 0.77, 5.414), (1.021, 1.146, 5.588), (0.6885, 0.1258, 5.077), (0.6073, 0.1873, 4.944), (0.8036, 0.8198, 5.478), (0.6511, 0.1174, 5.131), (0.5014, 1.105, 5.856), (0.5292, 0.144, 5.064), (0.5283, 0.1696, 4.999), (0.675, 0.1584, 4.96), (0.7142, 0.1365, 5.022), (0.8192, 0.7877, 5.368), (0.827, 0.7773, 5.389), (0.8725, 0.01109, 5.413), (0.7623, 0.0129, 5.461), (0.8591, 0.001, 5.423), (0.7701, 0.06621, 5.453), (0.8642, 0.06428, 5.413), (0.7759, 0.003027, 5.455), (0.8173, 0.09079, 5.43), (0.8173, -0.01586, 5.442), (0.9171, -0.06174, 5.404), (0.9114, -0.05276, 5.412), (0.8363, -0.07015, 5.446), (0.9123, -0.095, 5.399), (0.8412, -0.1042, 5.435), (0.842, -0.06355, 5.446), (0.8769, -0.121, 5.41), (0.8769, -0.04017, 5.441), (0.8629, 0.1907, 6.139), (1.512, -0.3153, 5.753)], [], [(12, 11, 3, 4), (15, 14, 6, 7), (11, 10, 2, 3), (14, 13, 5, 6), (10, 9, 1, 2), (13, 12, 4, 5), (0, 8, 15, 7), (0, 1, 9, 8), (22, 21, 13, 14), (18, 17, 9, 10), (21, 20, 12, 13), (23, 15, 8, 16), (17, 16, 8, 9), (20, 19, 11, 12), (23, 22, 14, 15), (19, 18, 10, 11), (258, 282, 283, 257), (274, 260, 280, 268), (267, 273, 253, 275), (274, 268, 281, 259), (28, 27, 259, 258), (276, 275, 256, 255), (253, 260, 26, 25), (387, 274, 259, 27), (257, 276, 255, 254), (387, 26, 260, 274), (28, 258, 257, 254), (275, 253, 25, 256), (464, 461, 26, 387), (462, 465, 379, 380), (460, 466, 27, 28), (459, 462, 380, 381), (463, 461, 377, 378), (459, 460, 28, 254), (465, 463, 378, 379), (466, 464, 387, 27), (390, 285, 35, 385), (388, 389, 286, 287), (389, 24, 41, 286), (386, 34, 41, 24), (59, 284, 33, 36), (386, 385, 35, 34), (287, 33, 284, 388), (390, 59, 36, 285), (452, 454, 384, 377), (457, 454, 42, 43), (36, 33, 42, 38), (456, 452, 377, 262), (52, 51, 58, 57), (55, 62, 212, 54), (48, 212, 62, 61), (283, 266, 276, 257), (60, 61, 217, 218), (56, 57, 221, 222), (258, 259, 281, 282), (55, 56, 222, 223), (273, 280, 260, 253), (61, 62, 216, 217), (223, 216, 62, 55), (57, 58, 220, 221), (100, 101, 84, 85), (83, 81, 86, 70), (82, 68, 79, 102), (78, 83, 70, 69), (82, 85, 189, 68), (189, 67, 69, 70), (85, 84, 67, 189), (68, 189, 70, 86), (68, 86, 81, 79), (66, 64, 105, 139), (71, 73, 100, 102), (102, 79, 66, 71), (65, 99, 78, 80), (96, 74, 73, 71), (101, 80, 67, 84), (73, 72, 101, 100), (79, 81, 64, 66), (76, 98, 162, 138), (97, 75, 161, 160), (95, 77, 202, 203), (94, 105, 64, 63), (99, 63, 83, 78), (138, 183, 99, 65), (71, 66, 139, 96), (98, 95, 203, 162), (80, 78, 69, 67), (63, 64, 81, 83), (77, 97, 160, 202), (72, 65, 80, 101), (75, 96, 139, 161), (102, 100, 85, 82), (76, 138, 65, 72), (77, 95, 140, 143), (74, 76, 72, 73), (75, 97, 89, 142), (95, 98, 90, 140), (89, 143, 200, 182), (91, 141, 190, 153), (203, 202, 103, 106), (201, 200, 143, 140), (181, 201, 140, 90), (87, 91, 153, 188), (188, 181, 90, 87), (74, 96, 141, 91), (160, 161, 104, 92), (162, 203, 106, 93), (141, 142, 191, 190), (182, 191, 142, 89), (92, 104, 158, 107), (163, 137, 94, 183), (106, 103, 159, 156), (183, 93, 136, 163), (97, 77, 143, 89), (96, 75, 142, 141), (76, 74, 91, 87), (138, 162, 93, 183), (163, 88, 157, 137), (107, 88, 156, 159), (88, 163, 136, 156), (88, 107, 158, 157), (93, 106, 156, 136), (137, 157, 105, 94), (107, 159, 103, 92), (157, 158, 104, 105), (98, 76, 87, 90), (183, 94, 63, 99), (161, 139, 105, 104), (202, 160, 92, 103), (122, 121, 149, 150), (148, 132, 151, 128), (108, 130, 134, 120), (135, 148, 128, 129), (108, 150, 180, 130), (180, 131, 129, 128), (150, 149, 131, 180), (130, 180, 128, 151), (130, 151, 132, 134), (124, 126, 167, 173), (111, 109, 122, 120), (120, 134, 124, 111), (125, 123, 135, 133), (114, 119, 109, 111), (121, 133, 131, 149), (109, 110, 121, 122), (134, 132, 126, 124), (117, 112, 193, 172), (113, 118, 194, 195), (115, 116, 175, 174), (164, 167, 126, 127), (123, 127, 148, 135), (172, 185, 123, 125), (111, 124, 173, 114), (112, 115, 174, 193), (133, 135, 129, 131), (127, 126, 132, 148), (116, 113, 195, 175), (110, 125, 133, 121), (118, 114, 173, 194), (120, 122, 150, 108), (117, 172, 125, 110), (116, 115, 213, 205), (119, 117, 110, 109), (118, 113, 146, 206), (115, 112, 147, 213), (175, 195, 154, 165), (194, 173, 167, 166), (185, 164, 127, 123), (112, 117, 144, 147), (198, 197, 166, 167), (169, 196, 165, 154), (171, 198, 167, 164), (155, 168, 199, 170), (145, 169, 197, 198), (145, 192, 170, 199), (169, 145, 199, 196), (192, 145, 198, 171), (172, 193, 155, 185), (117, 119, 152, 144), (114, 118, 206, 207), (113, 116, 205, 146), (185, 155, 170, 192), (168, 165, 196, 199), (192, 171, 164, 185), (154, 166, 197, 169), (186, 178, 206, 146), (207, 206, 178, 179), (229, 230, 176, 187), (193, 174, 168, 155), (195, 194, 166, 154), (179, 178, 232, 233), (215, 232, 178, 186), (119, 114, 207, 152), (184, 187, 147, 144), (144, 152, 204, 184), (187, 176, 213, 147), (176, 177, 205, 213), (174, 175, 165, 168), (186, 177, 231, 215), (152, 207, 179, 204), (146, 205, 177, 186), (208, 209, 224, 225), (210, 211, 228, 229), (225, 226, 303, 315), (204, 179, 233, 234), (226, 227, 306, 303), (215, 209, 239, 232), (230, 231, 177, 176), (211, 214, 227, 228), (222, 221, 226, 225), (218, 217, 230, 229), (221, 220, 227, 226), (224, 231, 216, 223), (217, 216, 231, 230), (220, 219, 228, 227), (223, 222, 225, 224), (219, 218, 229, 228), (214, 211, 235, 236), (184, 204, 234, 210), (209, 215, 231, 224), (227, 214, 298, 306), (210, 229, 187, 184), (214, 236, 299, 298), (211, 210, 234, 235), (209, 208, 238, 239), (236, 235, 244, 243), (239, 238, 241, 240), (235, 234, 245, 244), (238, 237, 242, 241), (234, 233, 246, 245), (237, 236, 243, 242), (240, 247, 232, 239), (233, 232, 247, 246), (245, 246, 17, 18), (241, 242, 21, 22), (244, 245, 18, 19), (240, 241, 22, 23), (243, 244, 19, 20), (246, 247, 16, 17), (23, 16, 247, 240), (242, 243, 20, 21), (285, 36, 38, 261), (34, 40, 37, 41), (286, 41, 37, 44), (453, 458, 264, 263), (451, 453, 263, 381), (43, 42, 33, 287), (457, 455, 382, 383), (278, 272, 295, 291), (269, 277, 293, 290), (270, 279, 288, 292), (287, 286, 44, 43), (285, 261, 39, 35), (458, 456, 262, 264), (277, 270, 292, 293), (34, 35, 39, 40), (374, 375, 441, 447), (271, 374, 447, 448), (272, 271, 294, 295), (279, 278, 291, 288), (455, 451, 381, 382), (292, 288, 379, 378), (294, 289, 383, 382), (288, 291, 380, 379), (290, 293, 377, 384), (294, 271, 448, 440), (291, 295, 381, 380), (293, 292, 378, 377), (295, 294, 382, 381), (153, 51, 50, 188), (190, 58, 51, 153), (58, 190, 191, 220), (182, 219, 220, 191), (219, 182, 200, 218), (201, 60, 218, 200), (181, 49, 60, 201), (188, 50, 49, 181), (297, 310, 339, 328), (309, 320, 326, 327), (304, 337, 368, 332), (333, 355, 344, 341), (313, 312, 327, 326), (324, 311, 328, 339), (322, 313, 326, 337), (338, 325, 314, 323), (343, 324, 312, 313), (343, 307, 323, 314), (324, 343, 314, 311), (307, 343, 313, 322), (321, 308, 338, 304), (355, 357, 340, 344), (335, 356, 317, 318), (334, 354, 316, 342), (304, 338, 323, 307), (325, 328, 311, 314), (307, 322, 337, 304), (339, 327, 312, 324), (305, 300, 317, 342), (318, 317, 300, 301), (308, 296, 325, 338), (310, 309, 327, 339), (357, 335, 318, 340), (303, 306, 341, 344), (344, 340, 315, 303), (306, 298, 319, 341), (298, 299, 316, 319), (296, 297, 328, 325), (340, 318, 301, 315), (342, 316, 299, 305), (336, 333, 341, 319), (356, 334, 342, 317), (357, 355, 359, 358), (354, 336, 319, 316), (355, 321, 366, 359), (329, 331, 346, 349), (356, 335, 320, 309), (359, 366, 351, 330), (354, 334, 310, 297), (368, 367, 350, 348), (351, 353, 362, 364), (333, 336, 296, 308), (360, 365, 320, 335), (321, 304, 332, 366), (332, 368, 348, 353), (337, 326, 367, 368), (336, 354, 297, 296), (334, 356, 309, 310), (355, 333, 308, 321), (352, 350, 367, 365), (358, 359, 330, 331), (330, 351, 364, 347), (335, 357, 358, 360), (366, 332, 353, 351), (329, 352, 365, 360), (360, 358, 331, 329), (365, 367, 326, 320), (363, 345, 350, 352), (363, 302, 361, 345), (346, 347, 364, 302), (302, 364, 362, 361), (349, 346, 302, 363), (353, 348, 361, 362), (349, 363, 352, 329), (348, 350, 345, 361), (331, 330, 347, 346), (301, 208, 225, 315), (208, 301, 300, 238), (238, 300, 305, 237), (236, 237, 305, 299), (49, 48, 61, 60), (53, 52, 57, 56), (266, 267, 275, 276), (54, 53, 56, 55), (372, 371, 50, 51), (375, 374, 53, 54), (371, 370, 49, 50), (374, 373, 52, 53), (370, 369, 48, 49), (373, 372, 51, 52), (54, 212, 376, 375), (369, 376, 212, 48), (271, 272, 373, 374), (270, 277, 369, 370), (272, 278, 372, 373), (289, 290, 384, 383), (277, 269, 376, 369), (278, 279, 371, 372), (289, 294, 440, 443), (279, 270, 370, 371), (415, 416, 399, 400), (398, 396, 401, 46), (397, 248, 394, 417), (393, 398, 46, 47), (397, 400, 444, 248), (444, 249, 47, 46), (400, 399, 249, 444), (248, 444, 46, 401), (248, 401, 396, 394), (250, 252, 420, 426), (45, 31, 415, 417), (417, 394, 250, 45), (251, 414, 393, 395), (411, 30, 31, 45), (416, 395, 249, 399), (31, 32, 416, 415), (394, 396, 252, 250), (391, 413, 438, 425), (412, 29, 437, 436), (410, 392, 449, 450), (409, 420, 252, 265), (414, 265, 398, 393), (425, 442, 414, 251), (45, 250, 426, 411), (413, 410, 450, 438), (395, 393, 47, 249), (265, 252, 396, 398), (392, 412, 436, 449), (32, 251, 395, 416), (29, 411, 426, 437), (417, 415, 400, 397), (391, 425, 251, 32), (392, 410, 427, 430), (30, 391, 32, 31), (29, 412, 404, 429), (410, 413, 405, 427), (404, 430, 447, 441), (406, 428, 445, 431), (450, 449, 418, 421), (448, 447, 430, 427), (440, 448, 427, 405), (402, 406, 431, 443), (443, 440, 405, 402), (30, 411, 428, 406), (436, 437, 419, 407), (438, 450, 421, 408), (428, 429, 446, 445), (441, 446, 429, 404), (407, 419, 434, 422), (439, 424, 409, 442), (421, 418, 435, 432), (442, 408, 423, 439), (412, 392, 430, 404), (411, 29, 429, 428), (391, 30, 406, 402), (425, 438, 408, 442), (439, 403, 433, 424), (422, 403, 432, 435), (403, 439, 423, 432), (403, 422, 434, 433), (408, 421, 432, 423), (424, 433, 420, 409), (422, 435, 418, 407), (433, 434, 419, 420), (413, 391, 402, 405), (442, 409, 265, 414), (437, 426, 420, 419), (449, 436, 407, 418), (441, 375, 376, 446), (269, 445, 446, 376), (445, 269, 290, 431), (290, 289, 443, 431), (454, 452, 38, 42), (454, 457, 383, 384), (452, 456, 261, 38), (458, 453, 40, 39), (453, 451, 37, 40), (455, 457, 43, 44), (456, 458, 39, 261), (451, 455, 44, 37), (461, 463, 25, 26), (461, 464, 262, 377), (462, 459, 254, 255), (466, 460, 263, 264), (460, 459, 381, 263), (463, 465, 256, 25), (465, 462, 255, 256), (464, 466, 264, 262), (467, 385, 386), (24, 467, 386), (388, 467, 389), (467, 24, 389), (385, 467, 390), (467, 59, 390), (59, 467, 284), (284, 467, 388), (268, 468, 281), (468, 268, 280), (273, 468, 280), (267, 468, 273), (281, 468, 282), (282, 468, 283), (468, 266, 283), (266, 468, 267)])
me_cube.polygons.foreach_set('use_smooth', [1, 1, 1, 1, 1, 1, 1, 1, 1, 1, 1, 1, 1, 1, 1, 1, 1, 1, 1, 1, 1, 1, 1, 1, 1, 1, 1, 1, 1, 1, 1, 1, 1, 1, 1, 1, 1, 1, 1, 1, 1, 1, 1, 1, 1, 1, 1, 1, 1, 1, 1, 1, 1, 1, 1, 1, 1, 1, 1, 1, 1, 1, 1, 1, 1, 1, 1, 1, 1, 1, 1, 1, 1, 1, 1, 1, 1, 1, 1, 1, 1, 1, 1, 1, 1, 1, 1, 1, 1, 1, 1, 1, 1, 1, 1, 1, 1, 1, 1, 1, 1, 1, 1, 1, 1, 1, 1, 1, 1, 1, 1, 1, 1, 1, 1, 1, 1, 1, 1, 1, 1, 1, 1, 1, 1, 1, 1, 1, 1, 1, 1, 1, 1, 1, 1, 1, 1, 1, 1, 1, 1, 1, 1, 1, 1, 1, 1, 1, 1, 1, 1, 1, 1, 1, 1, 1, 1, 1, 1, 1, 1, 1, 1, 1, 1, 1, 1, 1, 1, 1, 1, 1, 1, 1, 1, 1, 1, 1, 1, 1, 1, 1, 1, 1, 1, 1, 1, 1, 1, 1, 1, 1, 1, 1, 1, 1, 1, 1, 1, 1, 1, 1, 1, 1, 1, 1, 1, 1, 1, 1, 1, 1, 1, 1, 1, 1, 1, 1, 1, 1, 1, 1, 1, 1, 1, 1, 1, 1, 1, 1, 1, 1, 1, 1, 1, 1, 1, 1, 1, 1, 1, 1, 1, 1, 1, 1, 1, 1, 1, 1, 1, 1, 1, 1, 1, 1, 1, 1, 1, 1, 1, 1, 1, 1, 1, 1, 1, 1, 1, 1, 1, 1, 1, 1, 1, 1, 1, 1, 1, 1, 1, 1, 1, 1, 1, 1, 1, 1, 1, 1, 1, 1, 1, 1, 1, 1, 1, 1, 1, 1, 1, 1, 1, 1, 1, 1, 1, 1, 1, 1, 1, 1, 1, 1, 1, 1, 1, 1, 1, 1, 1, 1, 1, 1, 1, 1, 1, 1, 1, 1, 1, 1, 1, 1, 1, 1, 1, 1, 1, 1, 1, 1, 1, 1, 1, 1, 1, 1, 1, 1, 1, 1, 1, 1, 1, 1, 1, 1, 1, 1, 1, 1, 1, 1, 1, 1, 1, 1, 1, 1, 1, 1, 1, 1, 1, 1, 1, 1, 1, 1, 1, 1, 1, 1, 1, 1, 1, 1, 1, 1, 1, 1, 1, 1, 1, 1, 1, 1, 1, 1, 1, 1, 1, 1, 1, 1, 1, 1, 1, 1, 1, 1, 1, 1, 1, 1, 1, 1, 1, 1, 1, 1, 1, 1, 1, 1, 1, 1, 1, 1, 1, 1, 1, 1, 1, 1, 1, 1, 1, 1, 1, 1, 1, 1, 1, 1, 1, 1, 1, 1, 1, 1, 1, 1, 1, 1, 0, 0, 0, 0, 0, 0, 0, 0, 0, 0, 0, 0, 0, 0, 0, 0])
_uv = me_cube.uv_layers.new(name='UVMap')
_uv.uv.foreach_set('vector', [0.3297, 0.1293, 0.2924, 0.1281, 0.2938, 0.0206, 0.3349, 0.02292, 0.4374, 0.1419, 0.4023, 0.1363, 0.4166, 0.03447, 0.4577, 0.04228, 0.2924, 0.1281, 0.2549, 0.1282, 0.2526, 0.02164, 0.2938, 0.0206, 0.4023, 0.1363, 0.3665, 0.1321, 0.3758, 0.02781, 0.4166, 0.03447, 0.2549, 0.1282, 0.2179, 0.1299, 0.2116, 0.02533, 0.2526, 0.02164, 0.3665, 0.1321, 0.3297, 0.1293, 0.3349, 0.02292, 0.3758, 0.02781, 0.1705, 0.03085, 0.1819, 0.1331, 0.1467, 0.1377, 0.1293, 0.03756, 0.1705, 0.03085, 0.2116, 0.02533, 0.2179, 0.1299, 0.1819, 0.1331, 0.3808, 0.3087, 0.3502, 0.3074, 0.3665, 0.1321, 0.4023, 0.1363, 0.2587, 0.3054, 0.2287, 0.305, 0.2179, 0.1299, 0.2549, 0.1282, 0.3502, 0.3074, 0.3195, 0.3067, 0.3297, 0.1293, 0.3665, 0.1321, 0.1691, 0.3066, 0.1467, 0.1377, 0.1819, 0.1331, 0.1988, 0.3053, 0.2287, 0.305, 0.1988, 0.3053, 0.1819, 0.1331, 0.2179, 0.1299, 0.3195, 0.3067, 0.289, 0.306, 0.2924, 0.1281, 0.3297, 0.1293, 0.4108, 0.3108, 0.3808, 0.3087, 0.4023, 0.1363, 0.4374, 0.1419, 0.289, 0.306, 0.2587, 0.3054, 0.2549, 0.1282, 0.2924, 0.1281, 0.598, 0.4, 0.5839, 0.3239, 0.5877, 0.3237, 0.6094, 0.3982, 0.9062, 0.3984, 0.8953, 0.4022, 0.9051, 0.3211, 0.9092, 0.3198, 0.8831, 0.3152, 0.8943, 0.3211, 0.8846, 0.4038, 0.8749, 0.4003, 0.9062, 0.3984, 0.9092, 0.3198, 0.9201, 0.3127, 0.9166, 0.394, 0.6348, 0.4864, 0.6245, 0.4947, 0.5882, 0.4056, 0.598, 0.4, 0.6215, 0.3989, 0.633, 0.401, 0.67, 0.4821, 0.6566, 0.4824, 0.8846, 0.4038, 0.8953, 0.4022, 0.8784, 0.4791, 0.869, 0.4793, 0.8879, 0.4771, 0.9062, 0.3984, 0.9166, 0.394, 0.8992, 0.4738, 0.6094, 0.3982, 0.6215, 0.3989, 0.6566, 0.4824, 0.6454, 0.4833, 0.8879, 0.4771, 0.8784, 0.4791, 0.8953, 0.4022, 0.9062, 0.3984, 0.6348, 0.4864, 0.598, 0.4, 0.6094, 0.3982, 0.6454, 0.4833, 0.8749, 0.4003, 0.8846, 0.4038, 0.869, 0.4793, 0.8597, 0.4739, 0.8703, 0.5435, 0.8617, 0.5436, 0.8784, 0.4791, 0.8879, 0.4771, 0.7007, 0.5332, 0.7159, 0.522, 0.7615, 0.5524, 0.7437, 0.5721, 0.6822, 0.5461, 0.6654, 0.5562, 0.6245, 0.4947, 0.6348, 0.4864, 0.69, 0.5422, 0.7007, 0.5332, 0.7437, 0.5721, 0.7291, 0.5931, 0.8482, 0.5369, 0.8617, 0.5436, 0.8417, 0.6086, 0.8225, 0.5909, 0.69, 0.5422, 0.6822, 0.5461, 0.6348, 0.4864, 0.6454, 0.4833, 0.8332, 0.5252, 0.8482, 0.5369, 0.8225, 0.5909, 0.8041, 0.5718, 0.8883, 0.5418, 0.8703, 0.5435, 0.8879, 0.4771, 0.8992, 0.4738, 0.8201, 0.9264, 0.8319, 0.8296, 0.8456, 0.8283, 0.8339, 0.9326, 0.7915, 0.9198, 0.78, 0.9187, 0.7767, 0.825, 0.7903, 0.8269, 0.78, 0.9187, 0.7677, 0.9211, 0.7632, 0.8254, 0.7767, 0.825, 0.7614, 0.9238, 0.7501, 0.828, 0.7632, 0.8254, 0.7677, 0.9211, 0.8131, 0.9252, 0.8022, 0.9225, 0.8041, 0.8294, 0.8181, 0.8304, 0.7614, 0.9238, 0.7495, 0.9359, 0.7369, 0.8316, 0.7501, 0.828, 0.7903, 0.8269, 0.8041, 0.8294, 0.8022, 0.9225, 0.7915, 0.9198, 0.8201, 0.9264, 0.8131, 0.9252, 0.8181, 0.8304, 0.8319, 0.8296, 0.8345, 0.6598, 0.8113, 0.66, 0.8132, 0.6112, 0.8417, 0.6086, 0.7869, 0.6577, 0.8113, 0.66, 0.8076, 0.718, 0.7884, 0.717, 0.8181, 0.8304, 0.8041, 0.8294, 0.8076, 0.718, 0.8247, 0.7201, 0.8423, 0.6592, 0.8345, 0.6598, 0.8417, 0.6086, 0.8589, 0.6079, 0.9384, 0.6852, 0.8992, 0.6545, 0.9188, 0.6135, 0.9614, 0.6225, 0.6709, 0.5692, 0.7261, 0.5631, 0.7279, 0.6321, 0.6798, 0.6388, 0.7772, 0.6344, 0.7279, 0.6321, 0.7261, 0.5631, 0.7838, 0.5643, 0.5877, 0.3237, 0.5966, 0.3227, 0.6215, 0.3989, 0.6094, 0.3982, 0.8286, 0.5683, 0.7838, 0.5643, 0.7864, 0.4953, 0.8436, 0.5142, 0.617, 0.5796, 0.5632, 0.5925, 0.5472, 0.5285, 0.6065, 0.5142, 0.598, 0.4, 0.5882, 0.4056, 0.5725, 0.3236, 0.5839, 0.3239, 0.6709, 0.5692, 0.617, 0.5796, 0.6065, 0.5142, 0.6652, 0.5025, 0.8943, 0.3211, 0.9051, 0.3211, 0.8953, 0.4022, 0.8846, 0.4038, 0.7838, 0.5643, 0.7261, 0.5631, 0.7248, 0.495, 0.7864, 0.4953, 0.6652, 0.5025, 0.7248, 0.495, 0.7261, 0.5631, 0.6709, 0.5692, 0.9614, 0.6225, 0.9188, 0.6135, 0.9347, 0.5507, 0.9886, 0.565, 0.9199, 0.883, 0.9201, 0.8663, 0.9853, 0.9146, 0.9825, 0.9255, 0.8964, 0.929, 0.8966, 0.9181, 0.9654, 0.9507, 0.9655, 0.9591, 0.9754, 0.9303, 0.9712, 0.9415, 0.9037, 0.9049, 0.9112, 0.8896, 0.882, 0.9387, 0.8964, 0.929, 0.9655, 0.9591, 0.9571, 0.9672, 0.9754, 0.9303, 0.9825, 0.9255, 0.9904, 0.9521, 0.9712, 0.9415, 0.9904, 0.9521, 0.9589, 0.9822, 0.9571, 0.9672, 0.9655, 0.9591, 0.9825, 0.9255, 0.9853, 0.9146, 0.998, 0.9089, 0.9904, 0.9521, 0.9712, 0.9415, 0.9904, 0.9521, 0.9655, 0.9591, 0.9654, 0.9507, 0.9712, 0.9415, 0.9654, 0.9507, 0.8966, 0.9181, 0.9037, 0.9049, 0.8324, 0.8677, 0.8232, 0.8859, 0.7661, 0.8549, 0.7776, 0.8177, 0.8446, 0.8466, 0.8544, 0.8409, 0.9199, 0.883, 0.9112, 0.8896, 0.9112, 0.8896, 0.9037, 0.9049, 0.8324, 0.8677, 0.8446, 0.8466, 0.8071, 0.9282, 0.8091, 0.9114, 0.882, 0.9387, 0.8752, 0.9506, 0.7868, 0.7838, 0.8077, 0.7784, 0.8544, 0.8409, 0.8446, 0.8466, 0.9201, 0.8663, 0.9264, 0.8552, 0.998, 0.9089, 0.9853, 0.9146, 0.8544, 0.8409, 0.8579, 0.8209, 0.9201, 0.8663, 0.9199, 0.883, 0.9037, 0.9049, 0.8966, 0.9181, 0.8232, 0.8859, 0.8324, 0.8677, 0.6477, 0.7528, 0.6714, 0.7543, 0.6687, 0.7795, 0.6454, 0.7741, 0.7365, 0.77, 0.7666, 0.7799, 0.7609, 0.8114, 0.7257, 0.7981, 0.6878, 0.7558, 0.7033, 0.757, 0.6935, 0.7871, 0.6814, 0.7846, 0.7734, 0.8781, 0.7661, 0.8549, 0.8232, 0.8859, 0.8246, 0.8972, 0.8091, 0.9114, 0.8246, 0.8972, 0.8964, 0.929, 0.882, 0.9387, 0.758, 0.9336, 0.7579, 0.9134, 0.8091, 0.9114, 0.8071, 0.9282, 0.8446, 0.8466, 0.8324, 0.8677, 0.7776, 0.8177, 0.7868, 0.7838, 0.6714, 0.7543, 0.6878, 0.7558, 0.6814, 0.7846, 0.6687, 0.7795, 0.8752, 0.9506, 0.882, 0.9387, 0.9571, 0.9672, 0.9589, 0.9822, 0.8246, 0.8972, 0.8232, 0.8859, 0.8966, 0.9181, 0.8964, 0.929, 0.7033, 0.757, 0.7365, 0.77, 0.7257, 0.7981, 0.6935, 0.7871, 0.8579, 0.8209, 0.8688, 0.8099, 0.9264, 0.8552, 0.9201, 0.8663, 0.7666, 0.7799, 0.7868, 0.7838, 0.7776, 0.8177, 0.7609, 0.8114, 0.9112, 0.8896, 0.9199, 0.883, 0.9825, 0.9255, 0.9754, 0.9303, 0.8302, 0.7543, 0.8567, 0.756, 0.8688, 0.8099, 0.8579, 0.8209, 0.7033, 0.757, 0.6878, 0.7558, 0.6941, 0.6125, 0.7093, 0.6095, 0.8077, 0.7784, 0.8302, 0.7543, 0.8579, 0.8209, 0.8544, 0.8409, 0.7666, 0.7799, 0.7365, 0.77, 0.7415, 0.6084, 0.7722, 0.6141, 0.6878, 0.7558, 0.6714, 0.7543, 0.6757, 0.6076, 0.6941, 0.6125, 0.7415, 0.6084, 0.7093, 0.6095, 0.7186, 0.4961, 0.7453, 0.5001, 0.8069, 0.6129, 0.7888, 0.6183, 0.804, 0.5084, 0.8277, 0.5159, 0.6814, 0.7846, 0.6935, 0.7871, 0.6848, 0.8147, 0.6715, 0.8096, 0.6916, 0.5022, 0.7186, 0.4961, 0.7093, 0.6095, 0.6941, 0.6125, 0.6704, 0.5086, 0.6916, 0.5022, 0.6941, 0.6125, 0.6757, 0.6076, 0.8314, 0.6131, 0.8069, 0.6129, 0.8277, 0.5159, 0.8533, 0.5234, 0.6478, 0.5166, 0.6704, 0.5086, 0.6757, 0.6076, 0.6513, 0.6085, 0.8077, 0.7784, 0.7868, 0.7838, 0.7888, 0.6183, 0.8069, 0.6129, 0.7257, 0.7981, 0.7609, 0.8114, 0.7395, 0.8437, 0.7142, 0.8245, 0.6687, 0.7795, 0.6814, 0.7846, 0.6715, 0.8096, 0.6598, 0.8012, 0.7888, 0.6183, 0.7722, 0.6141, 0.7795, 0.503, 0.804, 0.5084, 0.7453, 0.5001, 0.7795, 0.503, 0.7722, 0.6141, 0.7415, 0.6084, 0.7142, 0.8245, 0.7395, 0.8437, 0.6323, 0.9236, 0.6254, 0.9124, 0.6425, 0.9643, 0.6411, 0.9453, 0.7734, 0.8781, 0.7579, 0.9134, 0.6715, 0.8096, 0.6848, 0.8147, 0.6152, 0.9029, 0.6072, 0.9023, 0.6409, 0.7922, 0.6598, 0.8012, 0.6003, 0.8961, 0.5758, 0.8986, 0.7365, 0.77, 0.7033, 0.757, 0.7093, 0.6095, 0.7415, 0.6084, 0.7868, 0.7838, 0.7666, 0.7799, 0.7722, 0.6141, 0.7888, 0.6183, 0.8302, 0.7543, 0.8077, 0.7784, 0.8069, 0.6129, 0.8314, 0.6131, 0.6454, 0.7741, 0.6687, 0.7795, 0.6598, 0.8012, 0.6409, 0.7922, 0.6425, 0.9643, 0.6035, 0.9421, 0.6342, 0.9352, 0.6411, 0.9453, 0.6254, 0.9124, 0.6035, 0.9421, 0.6072, 0.9023, 0.6152, 0.9029, 0.6035, 0.9421, 0.5758, 0.8986, 0.6003, 0.8961, 0.6072, 0.9023, 0.6035, 0.9421, 0.6254, 0.9124, 0.6323, 0.9236, 0.6342, 0.9352, 0.6598, 0.8012, 0.6715, 0.8096, 0.6072, 0.9023, 0.6003, 0.8961, 0.6411, 0.9453, 0.6342, 0.9352, 0.7661, 0.8549, 0.7734, 0.8781, 0.6254, 0.9124, 0.6152, 0.9029, 0.6848, 0.8147, 0.7142, 0.8245, 0.6342, 0.9352, 0.6323, 0.9236, 0.7395, 0.8437, 0.7661, 0.8549, 0.6714, 0.7543, 0.6477, 0.7528, 0.6513, 0.6085, 0.6757, 0.6076, 0.7579, 0.9134, 0.7734, 0.8781, 0.8246, 0.8972, 0.8091, 0.9114, 0.7609, 0.8114, 0.7776, 0.8177, 0.7661, 0.8549, 0.7395, 0.8437, 0.6935, 0.7871, 0.7257, 0.7981, 0.7142, 0.8245, 0.6848, 0.8147, 0.6309, 0.5665, 0.6449, 0.5691, 0.5999, 0.6122, 0.5917, 0.6132, 0.6589, 0.6015, 0.6664, 0.607, 0.6076, 0.6381, 0.6043, 0.6311, 0.5853, 0.6091, 0.5652, 0.6145, 0.6147, 0.5496, 0.6266, 0.5584, 0.6589, 0.5868, 0.6589, 0.6015, 0.6043, 0.6311, 0.6078, 0.6224, 0.5853, 0.6091, 0.5917, 0.6132, 0.5804, 0.6376, 0.5652, 0.6145, 0.5804, 0.6376, 0.6041, 0.6167, 0.6078, 0.6224, 0.6043, 0.6311, 0.5917, 0.6132, 0.5999, 0.6122, 0.6041, 0.6167, 0.5804, 0.6376, 0.6019, 0.6546, 0.5804, 0.6376, 0.6043, 0.6311, 0.6076, 0.6381, 0.6019, 0.6546, 0.6076, 0.6381, 0.6664, 0.607, 0.6726, 0.6184, 0.7247, 0.5883, 0.7231, 0.5728, 0.7808, 0.5846, 0.7634, 0.6138, 0.6707, 0.5106, 0.6763, 0.5181, 0.6309, 0.5665, 0.6266, 0.5584, 0.6266, 0.5584, 0.6147, 0.5496, 0.6547, 0.5035, 0.6707, 0.5106, 0.7093, 0.5286, 0.7194, 0.544, 0.6589, 0.5868, 0.6531, 0.5762, 0.696, 0.4433, 0.7166, 0.4494, 0.6763, 0.5181, 0.6707, 0.5106, 0.6449, 0.5691, 0.6531, 0.5762, 0.6041, 0.6167, 0.5999, 0.6122, 0.6763, 0.5181, 0.696, 0.5192, 0.6449, 0.5691, 0.6309, 0.5665, 0.6726, 0.6184, 0.6664, 0.607, 0.7231, 0.5728, 0.7247, 0.5883, 0.7528, 0.4487, 0.7902, 0.4352, 0.8047, 0.4682, 0.766, 0.4846, 0.65, 0.4225, 0.6759, 0.4337, 0.6617, 0.4544, 0.642, 0.4414, 0.8068, 0.4335, 0.8214, 0.43, 0.8289, 0.456, 0.8181, 0.463, 0.7736, 0.5607, 0.7808, 0.5846, 0.7231, 0.5728, 0.7166, 0.566, 0.7194, 0.544, 0.7166, 0.566, 0.6589, 0.6015, 0.6589, 0.5868, 0.766, 0.4846, 0.7827, 0.522, 0.7194, 0.544, 0.7093, 0.5286, 0.6707, 0.5106, 0.6547, 0.5035, 0.6698, 0.4638, 0.696, 0.4433, 0.7902, 0.4352, 0.8068, 0.4335, 0.8181, 0.463, 0.8047, 0.4682, 0.6531, 0.5762, 0.6589, 0.5868, 0.6078, 0.6224, 0.6041, 0.6167, 0.7166, 0.566, 0.7231, 0.5728, 0.6664, 0.607, 0.6589, 0.6015, 0.8214, 0.43, 0.849, 0.4234, 0.8544, 0.4429, 0.8289, 0.456, 0.696, 0.5192, 0.7093, 0.5286, 0.6531, 0.5762, 0.6449, 0.5691, 0.6759, 0.4337, 0.696, 0.4433, 0.6698, 0.4638, 0.6617, 0.4544, 0.6266, 0.5584, 0.6309, 0.5665, 0.5917, 0.6132, 0.5853, 0.6091, 0.7528, 0.4487, 0.766, 0.4846, 0.7093, 0.5286, 0.696, 0.5192, 0.8214, 0.43, 0.8068, 0.4335, 0.8134, 0.2692, 0.8339, 0.2696, 0.7166, 0.4494, 0.7528, 0.4487, 0.696, 0.5192, 0.6763, 0.5181, 0.6759, 0.4337, 0.65, 0.4225, 0.6496, 0.2692, 0.6824, 0.2669, 0.8068, 0.4335, 0.7902, 0.4352, 0.7937, 0.261, 0.8134, 0.2692, 0.8289, 0.456, 0.8544, 0.4429, 0.8633, 0.4595, 0.8446, 0.4768, 0.7718, 0.6224, 0.7634, 0.6138, 0.7808, 0.5846, 0.7901, 0.6054, 0.7827, 0.522, 0.7736, 0.5607, 0.7166, 0.566, 0.7194, 0.544, 0.7902, 0.4352, 0.7528, 0.4487, 0.7573, 0.2551, 0.7937, 0.261, 0.9332, 0.5893, 0.932, 0.6013, 0.7901, 0.6054, 0.7808, 0.5846, 0.9679, 0.531, 0.9446, 0.5398, 0.8446, 0.4768, 0.8633, 0.4595, 0.929, 0.5796, 0.9332, 0.5893, 0.7808, 0.5846, 0.7736, 0.5607, 0.8225, 0.5, 0.8362, 0.4887, 0.9412, 0.5486, 0.9343, 0.5527, 0.9623, 0.5809, 0.9418, 0.6217, 0.932, 0.6013, 0.9332, 0.5893, 0.9623, 0.5809, 0.9294, 0.5665, 0.9343, 0.5527, 0.9412, 0.5486, 0.9679, 0.531, 0.9623, 0.5809, 0.9412, 0.5486, 0.9446, 0.5398, 0.9294, 0.5665, 0.9623, 0.5809, 0.9332, 0.5893, 0.929, 0.5796, 0.766, 0.4846, 0.8047, 0.4682, 0.8225, 0.5, 0.7827, 0.522, 0.7528, 0.4487, 0.7166, 0.4494, 0.7219, 0.2623, 0.7573, 0.2551, 0.696, 0.4433, 0.6759, 0.4337, 0.6824, 0.2669, 0.7028, 0.2687, 0.849, 0.4234, 0.8214, 0.43, 0.8339, 0.2696, 0.8658, 0.2796, 0.7827, 0.522, 0.8225, 0.5, 0.9343, 0.5527, 0.9294, 0.5665, 0.8362, 0.4887, 0.8446, 0.4768, 0.9446, 0.5398, 0.9412, 0.5486, 0.9294, 0.5665, 0.929, 0.5796, 0.7736, 0.5607, 0.7827, 0.522, 0.8001, 0.6319, 0.7901, 0.6054, 0.932, 0.6013, 0.9418, 0.6217, 0.5998, 0.173, 0.6385, 0.1437, 0.6824, 0.2669, 0.6496, 0.2692, 0.7028, 0.2687, 0.6824, 0.2669, 0.6385, 0.1437, 0.6658, 0.1398, 0.2477, 0.8439, 0.206, 0.8575, 0.1837, 0.8436, 0.1979, 0.8187, 0.8047, 0.4682, 0.8181, 0.463, 0.8362, 0.4887, 0.8225, 0.5, 0.7839, 0.6439, 0.7718, 0.6224, 0.7901, 0.6054, 0.8001, 0.6319, 0.127, 0.6865, 0.1225, 0.667, 0.1643, 0.6055, 0.1991, 0.6281, 0.1132, 0.622, 0.1643, 0.6055, 0.1225, 0.667, 0.09881, 0.6407, 0.7166, 0.4494, 0.696, 0.4433, 0.7028, 0.2687, 0.7219, 0.2623, 0.7524, 0.08715, 0.8551, 0.05823, 0.7937, 0.261, 0.7573, 0.2551, 0.7573, 0.2551, 0.7219, 0.2623, 0.6865, 0.1151, 0.7524, 0.08715, 0.8551, 0.05823, 0.8876, 0.08067, 0.8134, 0.2692, 0.7937, 0.261, 0.8876, 0.08067, 0.9183, 0.1027, 0.8339, 0.2696, 0.8134, 0.2692, 0.8181, 0.463, 0.8289, 0.456, 0.8446, 0.4768, 0.8362, 0.4887, 0.1078, 0.8873, 0.1696, 0.8673, 0.187, 0.891, 0.1116, 0.9002, 0.7219, 0.2623, 0.7028, 0.2687, 0.6658, 0.1398, 0.6865, 0.1151, 0.8658, 0.2796, 0.8339, 0.2696, 0.9183, 0.1027, 0.9384, 0.1897, 0.4424, 0.9094, 0.443, 0.928, 0.4009, 0.9225, 0.3884, 0.8879, 0.2407, 0.734, 0.2917, 0.739, 0.2929, 0.8459, 0.2477, 0.8439, 0.3884, 0.8879, 0.3732, 0.8628, 0.3974, 0.8436, 0.422, 0.8694, 0.1462, 0.7, 0.127, 0.6865, 0.1991, 0.6281, 0.2406, 0.6414, 0.3732, 0.8628, 0.3503, 0.845, 0.385, 0.8076, 0.3974, 0.8436, 0.1132, 0.622, 0.1016, 0.6042, 0.1387, 0.5848, 0.1643, 0.6055, 0.206, 0.8575, 0.187, 0.891, 0.1696, 0.8673, 0.1837, 0.8436, 0.2917, 0.739, 0.3364, 0.7444, 0.3503, 0.845, 0.2929, 0.8459, 0.3451, 0.9832, 0.3297, 0.9763, 0.3732, 0.8628, 0.3884, 0.8879, 0.2729, 0.9767, 0.2516, 0.9766, 0.206, 0.8575, 0.2477, 0.8439, 0.3297, 0.9763, 0.3094, 0.9756, 0.3503, 0.845, 0.3732, 0.8628, 0.1751, 0.9236, 0.187, 0.891, 0.2311, 0.9858, 0.2117, 0.9952, 0.2516, 0.9766, 0.2311, 0.9858, 0.187, 0.891, 0.206, 0.8575, 0.3094, 0.9756, 0.2909, 0.9725, 0.2929, 0.8459, 0.3503, 0.845, 0.3639, 0.9935, 0.3451, 0.9832, 0.3884, 0.8879, 0.4009, 0.9225, 0.2909, 0.9725, 0.2729, 0.9767, 0.2477, 0.8439, 0.2929, 0.8459, 0.3364, 0.7444, 0.2917, 0.739, 0.2858, 0.6451, 0.3462, 0.6587, 0.1706, 0.7461, 0.1462, 0.7, 0.2406, 0.6414, 0.2407, 0.734, 0.118, 0.9261, 0.1116, 0.9002, 0.187, 0.891, 0.1751, 0.9236, 0.3503, 0.845, 0.3364, 0.7444, 0.38, 0.7748, 0.385, 0.8076, 0.2407, 0.734, 0.2477, 0.8439, 0.1979, 0.8187, 0.1706, 0.7461, 0.3364, 0.7444, 0.3462, 0.6587, 0.3841, 0.7356, 0.38, 0.7748, 0.2917, 0.739, 0.2407, 0.734, 0.2406, 0.6414, 0.2858, 0.6451, 0.4507, 0.6263, 0.4425, 0.6438, 0.3967, 0.6307, 0.4251, 0.5968, 0.3462, 0.6587, 0.2858, 0.6451, 0.2859, 0.4947, 0.3174, 0.4952, 0.4251, 0.5968, 0.3967, 0.6307, 0.3759, 0.4913, 0.4052, 0.4882, 0.2858, 0.6451, 0.2406, 0.6414, 0.2547, 0.4925, 0.2859, 0.4947, 0.3967, 0.6307, 0.372, 0.6438, 0.3474, 0.4939, 0.3759, 0.4913, 0.2406, 0.6414, 0.1991, 0.6281, 0.2243, 0.4894, 0.2547, 0.4925, 0.372, 0.6438, 0.3462, 0.6587, 0.3174, 0.4952, 0.3474, 0.4939, 0.1669, 0.483, 0.1949, 0.4863, 0.1643, 0.6055, 0.1387, 0.5848, 0.1991, 0.6281, 0.1643, 0.6055, 0.1949, 0.4863, 0.2243, 0.4894, 0.2547, 0.4925, 0.2243, 0.4894, 0.2287, 0.305, 0.2587, 0.3054, 0.3759, 0.4913, 0.3474, 0.4939, 0.3502, 0.3074, 0.3808, 0.3087, 0.2859, 0.4947, 0.2547, 0.4925, 0.2587, 0.3054, 0.289, 0.306, 0.4052, 0.4882, 0.3759, 0.4913, 0.3808, 0.3087, 0.4108, 0.3108, 0.3174, 0.4952, 0.2859, 0.4947, 0.289, 0.306, 0.3195, 0.3067, 0.2243, 0.4894, 0.1949, 0.4863, 0.1988, 0.3053, 0.2287, 0.305, 0.1691, 0.3066, 0.1988, 0.3053, 0.1949, 0.4863, 0.1669, 0.483, 0.3474, 0.4939, 0.3174, 0.4952, 0.3195, 0.3067, 0.3502, 0.3074, 0.8319, 0.8296, 0.8181, 0.8304, 0.8247, 0.7201, 0.834, 0.7205, 0.7501, 0.828, 0.7437, 0.7223, 0.7535, 0.7203, 0.7632, 0.8254, 0.7767, 0.825, 0.7632, 0.8254, 0.7535, 0.7203, 0.7696, 0.7178, 0.7325, 0.6586, 0.7138, 0.6665, 0.7001, 0.6124, 0.7147, 0.6024, 0.7399, 0.6545, 0.7325, 0.6586, 0.7147, 0.6024, 0.7291, 0.5931, 0.7884, 0.717, 0.8076, 0.718, 0.8041, 0.8294, 0.7903, 0.8269, 0.7869, 0.6577, 0.763, 0.6544, 0.7582, 0.5973, 0.7855, 0.6062, 0.8578, 0.8487, 0.8927, 0.8578, 0.8806, 0.9005, 0.8489, 0.8912, 0.7243, 0.8297, 0.7574, 0.8317, 0.7543, 0.8729, 0.7169, 0.8685, 0.7906, 0.835, 0.8239, 0.8409, 0.8175, 0.8829, 0.786, 0.8765, 0.7903, 0.8269, 0.7767, 0.825, 0.7696, 0.7178, 0.7884, 0.717, 0.8319, 0.8296, 0.834, 0.7205, 0.8513, 0.7215, 0.8456, 0.8283, 0.8618, 0.6609, 0.8423, 0.6592, 0.8589, 0.6079, 0.8765, 0.6079, 0.7574, 0.8317, 0.7906, 0.835, 0.786, 0.8765, 0.7543, 0.8729, 0.7501, 0.828, 0.7369, 0.8316, 0.7273, 0.7257, 0.7437, 0.7223, 0.7823, 0.9278, 0.7481, 0.9138, 0.7716, 0.8874, 0.8, 0.8923, 0.8197, 0.9201, 0.7823, 0.9278, 0.8, 0.8923, 0.8295, 0.8887, 0.6064, 0.8397, 0.6412, 0.833, 0.6528, 0.8703, 0.6136, 0.8826, 0.8239, 0.8409, 0.8578, 0.8487, 0.8489, 0.8912, 0.8175, 0.8829, 0.763, 0.6544, 0.7399, 0.6545, 0.7291, 0.5931, 0.7582, 0.5973, 0.786, 0.8765, 0.8175, 0.8829, 0.8007, 0.9763, 0.7747, 0.9707, 0.6528, 0.8703, 0.6845, 0.8813, 0.6879, 0.9694, 0.6581, 0.9736, 0.8175, 0.8829, 0.8489, 0.8912, 0.8263, 0.9836, 0.8007, 0.9763, 0.7169, 0.8685, 0.7543, 0.8729, 0.7483, 0.9678, 0.718, 0.9672, 0.8549, 0.9066, 0.8197, 0.9201, 0.8295, 0.8887, 0.8531, 0.8832, 0.8489, 0.8912, 0.8806, 0.9005, 0.8516, 0.9916, 0.8263, 0.9836, 0.7543, 0.8729, 0.786, 0.8765, 0.7747, 0.9707, 0.7483, 0.9678, 0.6136, 0.8826, 0.6528, 0.8703, 0.6581, 0.9736, 0.6279, 0.9779, 0.8277, 0.5159, 0.838, 0.4765, 0.8583, 0.4951, 0.8533, 0.5234, 0.804, 0.5084, 0.8123, 0.4621, 0.838, 0.4765, 0.8277, 0.5159, 0.8123, 0.4621, 0.804, 0.5084, 0.7795, 0.503, 0.7749, 0.4431, 0.7453, 0.5001, 0.7464, 0.4491, 0.7749, 0.4431, 0.7795, 0.503, 0.7464, 0.4491, 0.7453, 0.5001, 0.7186, 0.4961, 0.7208, 0.4391, 0.6916, 0.5022, 0.6896, 0.4521, 0.7208, 0.4391, 0.7186, 0.4961, 0.6704, 0.5086, 0.6556, 0.4714, 0.6896, 0.4521, 0.6916, 0.5022, 0.6478, 0.5166, 0.6399, 0.4897, 0.6556, 0.4714, 0.6704, 0.5086, 0.8459, 0.4722, 0.877, 0.4589, 0.8859, 0.4827, 0.8611, 0.4981, 0.9056, 0.4529, 0.9195, 0.45, 0.9266, 0.4724, 0.912, 0.4768, 0.7985, 0.5333, 0.7907, 0.5675, 0.7384, 0.5856, 0.7383, 0.5614, 0.8049, 0.4512, 0.7694, 0.4653, 0.7263, 0.274, 0.7642, 0.2652, 0.9874, 0.5918, 0.9688, 0.5864, 0.912, 0.4768, 0.9266, 0.4724, 0.9517, 0.5875, 0.9358, 0.5934, 0.8611, 0.4981, 0.8859, 0.4827, 0.9157, 0.6359, 0.9202, 0.6553, 0.7942, 0.5869, 0.7907, 0.5675, 0.8334, 0.5167, 0.8492, 0.5087, 0.9323, 0.6006, 0.9248, 0.6036, 0.9644, 0.6345, 0.9517, 0.5875, 0.9688, 0.5864, 0.9874, 0.5918, 0.9644, 0.6345, 0.9176, 0.6194, 0.9248, 0.6036, 0.9323, 0.6006, 0.9517, 0.5875, 0.9644, 0.6345, 0.9323, 0.6006, 0.9358, 0.5934, 0.9176, 0.6194, 0.9644, 0.6345, 0.9202, 0.6553, 0.9157, 0.6359, 0.7824, 0.4994, 0.8196, 0.4838, 0.8334, 0.5167, 0.7985, 0.5333, 0.7694, 0.4653, 0.7342, 0.4678, 0.695, 0.2946, 0.7263, 0.274, 0.9148, 0.4258, 0.8985, 0.4276, 0.8879, 0.2672, 0.9062, 0.2736, 0.8695, 0.4329, 0.8372, 0.4421, 0.8115, 0.2587, 0.8529, 0.2573, 0.7985, 0.5333, 0.8334, 0.5167, 0.9248, 0.6036, 0.9176, 0.6194, 0.8492, 0.5087, 0.8611, 0.4981, 0.9358, 0.5934, 0.9323, 0.6006, 0.9176, 0.6194, 0.9157, 0.6359, 0.7907, 0.5675, 0.7985, 0.5333, 0.8859, 0.4827, 0.912, 0.4768, 0.9688, 0.5864, 0.9517, 0.5875, 0.8902, 0.09237, 0.9477, 0.1318, 0.8879, 0.2672, 0.8529, 0.2573, 0.9062, 0.2736, 0.8879, 0.2672, 0.9477, 0.1318, 0.9723, 0.1651, 0.8196, 0.4838, 0.8337, 0.4792, 0.8492, 0.5087, 0.8334, 0.5167, 0.877, 0.4589, 0.9056, 0.4529, 0.912, 0.4768, 0.8859, 0.4827, 0.7342, 0.4678, 0.7134, 0.4639, 0.6798, 0.3075, 0.695, 0.2946, 0.6596, 0.1135, 0.7164, 0.08337, 0.7642, 0.2652, 0.7263, 0.274, 0.7263, 0.274, 0.695, 0.2946, 0.6233, 0.1613, 0.6596, 0.1135, 0.7164, 0.08337, 0.7696, 0.06632, 0.7886, 0.2663, 0.7642, 0.2652, 0.7696, 0.06632, 0.8359, 0.06281, 0.8115, 0.2587, 0.7886, 0.2663, 0.8337, 0.4792, 0.8459, 0.4722, 0.8611, 0.4981, 0.8492, 0.5087, 0.695, 0.2946, 0.6798, 0.3075, 0.6019, 0.1881, 0.6233, 0.1613, 0.8529, 0.2573, 0.8115, 0.2587, 0.8359, 0.06281, 0.8902, 0.09237, 0.8218, 0.4476, 0.8049, 0.4512, 0.7642, 0.2652, 0.7886, 0.2663, 0.8985, 0.4276, 0.8695, 0.4329, 0.8529, 0.2573, 0.8879, 0.2672, 0.7342, 0.4678, 0.7694, 0.4653, 0.712, 0.5365, 0.6909, 0.5353, 0.8372, 0.4421, 0.8218, 0.4476, 0.7886, 0.2663, 0.8115, 0.2587, 0.7694, 0.4653, 0.7824, 0.4994, 0.7264, 0.546, 0.712, 0.5365, 0.6331, 0.5808, 0.638, 0.5902, 0.5872, 0.6504, 0.5758, 0.6461, 0.8985, 0.4276, 0.9148, 0.4258, 0.9195, 0.45, 0.9056, 0.4529, 0.712, 0.5365, 0.7264, 0.546, 0.665, 0.6016, 0.6549, 0.5933, 0.8372, 0.4421, 0.8695, 0.4329, 0.877, 0.4589, 0.8459, 0.4722, 0.7384, 0.5856, 0.7473, 0.592, 0.6825, 0.6378, 0.6731, 0.6317, 0.665, 0.6016, 0.6723, 0.6141, 0.6118, 0.6604, 0.6061, 0.6535, 0.8049, 0.4512, 0.8218, 0.4476, 0.8337, 0.4792, 0.8196, 0.4838, 0.7628, 0.6296, 0.7544, 0.6109, 0.8093, 0.6055, 0.8259, 0.6249, 0.7824, 0.4994, 0.7985, 0.5333, 0.7383, 0.5614, 0.7264, 0.546, 0.7383, 0.5614, 0.7384, 0.5856, 0.6731, 0.6317, 0.6723, 0.6141, 0.7907, 0.5675, 0.7942, 0.5869, 0.7473, 0.592, 0.7384, 0.5856, 0.8218, 0.4476, 0.8372, 0.4421, 0.8459, 0.4722, 0.8337, 0.4792, 0.8695, 0.4329, 0.8985, 0.4276, 0.9056, 0.4529, 0.877, 0.4589, 0.7694, 0.4653, 0.8049, 0.4512, 0.8196, 0.4838, 0.7824, 0.4994, 0.6905, 0.6511, 0.6825, 0.6378, 0.7473, 0.592, 0.7544, 0.6109, 0.6909, 0.5353, 0.712, 0.5365, 0.6549, 0.5933, 0.638, 0.5902, 0.6549, 0.5933, 0.665, 0.6016, 0.6061, 0.6535, 0.5998, 0.6478, 0.7134, 0.4639, 0.7342, 0.4678, 0.6909, 0.5353, 0.6851, 0.5268, 0.7264, 0.546, 0.7383, 0.5614, 0.6723, 0.6141, 0.665, 0.6016, 0.7009, 0.6655, 0.6905, 0.6511, 0.7544, 0.6109, 0.7628, 0.6296, 0.6851, 0.5268, 0.6909, 0.5353, 0.638, 0.5902, 0.6331, 0.5808, 0.7544, 0.6109, 0.7473, 0.592, 0.7942, 0.5869, 0.8093, 0.6055, 0.6092, 0.6985, 0.6135, 0.6791, 0.6825, 0.6378, 0.6905, 0.6511, 0.6092, 0.6985, 0.5838, 0.6825, 0.6089, 0.6714, 0.6135, 0.6791, 0.5872, 0.6504, 0.5998, 0.6478, 0.6061, 0.6535, 0.5838, 0.6825, 0.5838, 0.6825, 0.6061, 0.6535, 0.6118, 0.6604, 0.6089, 0.6714, 0.5758, 0.6461, 0.5872, 0.6504, 0.5838, 0.6825, 0.5589, 0.6719, 0.6723, 0.6141, 0.6731, 0.6317, 0.6089, 0.6714, 0.6118, 0.6604, 0.619, 0.7128, 0.6092, 0.6985, 0.6905, 0.6511, 0.7009, 0.6655, 0.6731, 0.6317, 0.6825, 0.6378, 0.6135, 0.6791, 0.6089, 0.6714, 0.638, 0.5902, 0.6549, 0.5933, 0.5998, 0.6478, 0.5872, 0.6504, 0.4357, 0.8844, 0.4424, 0.9094, 0.3884, 0.8879, 0.422, 0.8694, 0.4425, 0.6438, 0.4567, 0.6652, 0.435, 0.6765, 0.3967, 0.6307, 0.3967, 0.6307, 0.435, 0.6765, 0.4065, 0.7066, 0.372, 0.6438, 0.3462, 0.6587, 0.372, 0.6438, 0.4065, 0.7066, 0.3841, 0.7356, 0.8257, 0.634, 0.7772, 0.6344, 0.7838, 0.5643, 0.8286, 0.5683, 0.6303, 0.6487, 0.5802, 0.6596, 0.5632, 0.5925, 0.617, 0.5796, 0.5966, 0.3227, 0.6073, 0.3201, 0.633, 0.401, 0.6215, 0.3989, 0.6798, 0.6388, 0.6303, 0.6487, 0.617, 0.5796, 0.6709, 0.5692, 0.8653, 0.8061, 0.8284, 0.8, 0.8567, 0.6578, 0.8992, 0.6545, 0.6867, 0.7831, 0.6498, 0.7955, 0.6303, 0.6487, 0.6798, 0.6388, 0.8284, 0.8, 0.7938, 0.7959, 0.8257, 0.634, 0.8567, 0.6578, 0.6498, 0.7955, 0.6025, 0.7948, 0.5802, 0.6596, 0.6303, 0.6487, 0.7938, 0.7959, 0.7602, 0.7927, 0.7772, 0.6344, 0.8257, 0.634, 0.9031, 0.8146, 0.8653, 0.8061, 0.8992, 0.6545, 0.9384, 0.6852, 0.6798, 0.6388, 0.7279, 0.6321, 0.7183, 0.798, 0.6867, 0.7831, 0.7602, 0.7927, 0.7183, 0.798, 0.7279, 0.6321, 0.7772, 0.6344, 0.6412, 0.833, 0.6064, 0.8397, 0.6025, 0.7948, 0.6498, 0.7955, 0.7906, 0.835, 0.7574, 0.8317, 0.7602, 0.7927, 0.7938, 0.7959, 0.8927, 0.8578, 0.8578, 0.8487, 0.8653, 0.8061, 0.9031, 0.8146, 0.6845, 0.8813, 0.7169, 0.8685, 0.718, 0.9672, 0.6879, 0.9694, 0.7574, 0.8317, 0.7243, 0.8297, 0.7183, 0.798, 0.7602, 0.7927, 0.8578, 0.8487, 0.8239, 0.8409, 0.8284, 0.8, 0.8653, 0.8061, 0.8758, 0.8838, 0.8549, 0.9066, 0.8531, 0.8832, 0.8782, 0.8763, 0.8239, 0.8409, 0.7906, 0.835, 0.7938, 0.7959, 0.8284, 0.8, 0.6161, 0.4547, 0.6144, 0.4728, 0.5484, 0.4146, 0.5524, 0.403, 0.6458, 0.4072, 0.6445, 0.419, 0.5733, 0.3775, 0.5739, 0.3684, 0.5606, 0.3985, 0.5661, 0.3869, 0.6356, 0.4326, 0.6262, 0.4485, 0.6623, 0.3982, 0.6458, 0.4072, 0.5739, 0.3684, 0.5837, 0.3604, 0.5606, 0.3985, 0.5524, 0.403, 0.5464, 0.3736, 0.5661, 0.3869, 0.5464, 0.3736, 0.5832, 0.344, 0.5837, 0.3604, 0.5739, 0.3684, 0.5524, 0.403, 0.5484, 0.4146, 0.5342, 0.4196, 0.5464, 0.3736, 0.5661, 0.3869, 0.5464, 0.3736, 0.5739, 0.3684, 0.5733, 0.3775, 0.5661, 0.3869, 0.5733, 0.3775, 0.6445, 0.419, 0.6356, 0.4326, 0.7092, 0.4794, 0.7209, 0.4605, 0.7797, 0.4994, 0.7639, 0.5385, 0.6942, 0.5011, 0.683, 0.5064, 0.6161, 0.4547, 0.6262, 0.4485, 0.6262, 0.4485, 0.6356, 0.4326, 0.7092, 0.4794, 0.6942, 0.5011, 0.7422, 0.4163, 0.7384, 0.4343, 0.6623, 0.3982, 0.6707, 0.3858, 0.7508, 0.5743, 0.7277, 0.5781, 0.683, 0.5064, 0.6942, 0.5011, 0.6144, 0.4728, 0.6065, 0.4842, 0.5342, 0.4196, 0.5484, 0.4146, 0.683, 0.5064, 0.6774, 0.5276, 0.6144, 0.4728, 0.6161, 0.4547, 0.6356, 0.4326, 0.6445, 0.419, 0.7209, 0.4605, 0.7092, 0.4794, 0.8984, 0.6205, 0.873, 0.6167, 0.8781, 0.5898, 0.9028, 0.5976, 0.8039, 0.5939, 0.7722, 0.5804, 0.7813, 0.5469, 0.8181, 0.5644, 0.8553, 0.6136, 0.8387, 0.6109, 0.852, 0.5793, 0.8648, 0.583, 0.774, 0.4736, 0.7797, 0.4994, 0.7209, 0.4605, 0.7204, 0.4482, 0.7384, 0.4343, 0.7204, 0.4482, 0.6458, 0.4072, 0.6623, 0.3982, 0.7957, 0.4151, 0.7939, 0.4369, 0.7384, 0.4343, 0.7422, 0.4163, 0.6942, 0.5011, 0.7092, 0.4794, 0.7639, 0.5385, 0.7508, 0.5743, 0.873, 0.6167, 0.8553, 0.6136, 0.8648, 0.583, 0.8781, 0.5898, 0.6707, 0.3858, 0.6623, 0.3982, 0.5837, 0.3604, 0.5832, 0.344, 0.7204, 0.4482, 0.7209, 0.4605, 0.6445, 0.419, 0.6458, 0.4072, 0.8387, 0.6109, 0.8039, 0.5939, 0.8181, 0.5644, 0.852, 0.5793, 0.6774, 0.5276, 0.6645, 0.5384, 0.6065, 0.4842, 0.6144, 0.4728, 0.7722, 0.5804, 0.7508, 0.5743, 0.7639, 0.5385, 0.7813, 0.5469, 0.6262, 0.4485, 0.6161, 0.4547, 0.5524, 0.403, 0.5606, 0.3985, 0.7011, 0.6022, 0.6727, 0.5978, 0.6645, 0.5384, 0.6774, 0.5276, 0.8387, 0.6109, 0.8553, 0.6136, 0.8355, 0.7683, 0.8188, 0.7702, 0.7277, 0.5781, 0.7011, 0.6022, 0.6774, 0.5276, 0.683, 0.5064, 0.7722, 0.5804, 0.8039, 0.5939, 0.7832, 0.7687, 0.7505, 0.7597, 0.8553, 0.6136, 0.873, 0.6167, 0.8552, 0.7752, 0.8355, 0.7683, 0.7832, 0.7687, 0.8188, 0.7702, 0.8, 0.8923, 0.7716, 0.8874, 0.7127, 0.7574, 0.7328, 0.7534, 0.7028, 0.8793, 0.676, 0.8647, 0.8648, 0.583, 0.852, 0.5793, 0.8639, 0.5502, 0.8779, 0.5569, 0.8295, 0.8887, 0.8, 0.8923, 0.8188, 0.7702, 0.8355, 0.7683, 0.8531, 0.8832, 0.8295, 0.8887, 0.8355, 0.7683, 0.8552, 0.7752, 0.6864, 0.7544, 0.7127, 0.7574, 0.676, 0.8647, 0.6492, 0.8492, 0.8782, 0.8763, 0.8531, 0.8832, 0.8552, 0.7752, 0.8817, 0.7763, 0.7277, 0.5781, 0.7508, 0.5743, 0.7328, 0.7534, 0.7127, 0.7574, 0.8181, 0.5644, 0.7813, 0.5469, 0.8074, 0.5139, 0.833, 0.5369, 0.8781, 0.5898, 0.8648, 0.583, 0.8779, 0.5569, 0.8897, 0.5671, 0.7328, 0.7534, 0.7505, 0.7597, 0.7323, 0.8861, 0.7028, 0.8793, 0.7716, 0.8874, 0.7323, 0.8861, 0.7505, 0.7597, 0.7832, 0.7687, 0.833, 0.5369, 0.8074, 0.5139, 0.9306, 0.4373, 0.937, 0.45, 0.9233, 0.3924, 0.9231, 0.4131, 0.774, 0.4736, 0.7939, 0.4369, 0.8779, 0.5569, 0.8639, 0.5502, 0.9471, 0.4612, 0.9558, 0.4626, 0.9093, 0.5785, 0.8897, 0.5671, 0.9627, 0.47, 0.9894, 0.4695, 0.8039, 0.5939, 0.8387, 0.6109, 0.8188, 0.7702, 0.7832, 0.7687, 0.7508, 0.5743, 0.7722, 0.5804, 0.7505, 0.7597, 0.7328, 0.7534, 0.7011, 0.6022, 0.7277, 0.5781, 0.7127, 0.7574, 0.6864, 0.7544, 0.9028, 0.5976, 0.8781, 0.5898, 0.8897, 0.5671, 0.9093, 0.5785, 0.9233, 0.3924, 0.9633, 0.4199, 0.9296, 0.4246, 0.9231, 0.4131, 0.937, 0.45, 0.9633, 0.4199, 0.9558, 0.4626, 0.9471, 0.4612, 0.9633, 0.4199, 0.9894, 0.4695, 0.9627, 0.47, 0.9558, 0.4626, 0.9633, 0.4199, 0.937, 0.45, 0.9306, 0.4373, 0.9296, 0.4246, 0.8897, 0.5671, 0.8779, 0.5569, 0.9558, 0.4626, 0.9627, 0.47, 0.9231, 0.4131, 0.9296, 0.4246, 0.7797, 0.4994, 0.774, 0.4736, 0.937, 0.45, 0.9471, 0.4612, 0.8639, 0.5502, 0.833, 0.5369, 0.9296, 0.4246, 0.9306, 0.4373, 0.8074, 0.5139, 0.7797, 0.4994, 0.873, 0.6167, 0.8984, 0.6205, 0.8817, 0.7763, 0.8552, 0.7752, 0.7939, 0.4369, 0.774, 0.4736, 0.7204, 0.4482, 0.7384, 0.4343, 0.7813, 0.5469, 0.7639, 0.5385, 0.7797, 0.4994, 0.8074, 0.5139, 0.852, 0.5793, 0.8181, 0.5644, 0.833, 0.5369, 0.8639, 0.5502, 0.7716, 0.8874, 0.7481, 0.9138, 0.7149, 0.92, 0.7323, 0.8861, 0.6838, 0.9071, 0.7028, 0.8793, 0.7323, 0.8861, 0.7149, 0.92, 0.7028, 0.8793, 0.6838, 0.9071, 0.6512, 0.8799, 0.676, 0.8647, 0.6512, 0.8799, 0.6415, 0.8477, 0.6492, 0.8492, 0.676, 0.8647, 0.8113, 0.66, 0.8345, 0.6598, 0.8247, 0.7201, 0.8076, 0.718, 0.8113, 0.66, 0.7869, 0.6577, 0.7855, 0.6062, 0.8132, 0.6112, 0.8345, 0.6598, 0.8423, 0.6592, 0.834, 0.7205, 0.8247, 0.7201, 0.7138, 0.6665, 0.7325, 0.6586, 0.7437, 0.7223, 0.7273, 0.7257, 0.7325, 0.6586, 0.7399, 0.6545, 0.7535, 0.7203, 0.7437, 0.7223, 0.763, 0.6544, 0.7869, 0.6577, 0.7884, 0.717, 0.7696, 0.7178, 0.8423, 0.6592, 0.8618, 0.6609, 0.8513, 0.7215, 0.834, 0.7205, 0.7399, 0.6545, 0.763, 0.6544, 0.7696, 0.7178, 0.7535, 0.7203, 0.8617, 0.5436, 0.8482, 0.5369, 0.869, 0.4793, 0.8784, 0.4791, 0.8617, 0.5436, 0.8703, 0.5435, 0.8589, 0.6079, 0.8417, 0.6086, 0.7007, 0.5332, 0.69, 0.5422, 0.6454, 0.4833, 0.6566, 0.4824, 0.6654, 0.5562, 0.6822, 0.5461, 0.7147, 0.6024, 0.7001, 0.6124, 0.6822, 0.5461, 0.69, 0.5422, 0.7291, 0.5931, 0.7147, 0.6024, 0.8482, 0.5369, 0.8332, 0.5252, 0.8597, 0.4739, 0.869, 0.4793, 0.7159, 0.522, 0.7007, 0.5332, 0.6566, 0.4824, 0.67, 0.4821, 0.8703, 0.5435, 0.8883, 0.5418, 0.8765, 0.6079, 0.8589, 0.6079, 0.7926, 0.9568, 0.7495, 0.9359, 0.7614, 0.9238, 0.7677, 0.9211, 0.7926, 0.9568, 0.7614, 0.9238, 0.7915, 0.9198, 0.7926, 0.9568, 0.78, 0.9187, 0.7926, 0.9568, 0.7677, 0.9211, 0.78, 0.9187, 0.8339, 0.9326, 0.7926, 0.9568, 0.8201, 0.9264, 0.7926, 0.9568, 0.8131, 0.9252, 0.8201, 0.9264, 0.8131, 0.9252, 0.7926, 0.9568, 0.8022, 0.9225, 0.8022, 0.9225, 0.7926, 0.9568, 0.7915, 0.9198, 0.9092, 0.3198, 0.9024, 0.2942, 0.9201, 0.3127, 0.9024, 0.2942, 0.9092, 0.3198, 0.9051, 0.3211, 0.8943, 0.3211, 0.9024, 0.2942, 0.9051, 0.3211, 0.8831, 0.3152, 0.9024, 0.2942, 0.8943, 0.3211, 0.5725, 0.3236, 0.5859, 0.3005, 0.5839, 0.3239, 0.5839, 0.3239, 0.5859, 0.3005, 0.5877, 0.3237, 0.5859, 0.3005, 0.5966, 0.3227, 0.5877, 0.3237, 0.5966, 0.3227, 0.5859, 0.3005, 0.6073, 0.3201])
me_cube.materials.append(mat_material)
me_cube.use_remesh_preserve_volume = False
me_cube.use_remesh_preserve_attributes = False
me_cube.use_mirror_vertex_groups = False
me_cube.update()

# ---- objects
ob_cube_001 = bpy.data.objects.new('Cube.001', me_cube_004)
ob_cube = bpy.data.objects.new('Cube', me_cube)

# ---- transforms, parenting, visibility, modifiers, constraints
ob_cube_001.location = (0.0, 0.0, 0.0)
ob_cube_001.lock_rotations_4d = False
ob_cube_001.empty_display_type = 'ARROWS'
ob_cube_001.lineart.crease_threshold = 0.0
ob_cube.location = (0.0, 0.0, 0.0)
ob_cube.lock_rotations_4d = False
ob_cube.empty_display_type = 'ARROWS'
ob_cube.lineart.crease_threshold = 0.0

# ---- collection membership
col_collection_1.objects.link(ob_cube_001)
col_collection_1.objects.link(ob_cube)

# ---- scene / render settings (as saved in the file)
scene.frame_start = 1; scene.frame_end = 250; scene.frame_set(1)
scene.render.engine = 'BLENDER_EEVEE_NEXT'
scene.render.image_settings.color_mode = 'RGB'
scene.render.image_settings.compression = 90
scene.render.resolution_percentage = 50
scene.render.dither_intensity = 0.0
scene.render.bake_margin = 2
scene.render.bake_bias = 0.0
scene.cycles.use_denoising = False
scene.cycles.samples = 10
scene.cycles.sampling_pattern = 'TABULATED_SOBOL'
scene.cycles.light_sampling_threshold = 0.0
scene.cycles.use_adaptive_sampling = False
scene.cycles.use_light_tree = False
scene.cycles.blur_glossy = 0.0
scene.cycles.volume_bounces = 1
scene.cycles.pixel_filter_type = 'GAUSSIAN'
scene.cycles.sample_clamp_indirect = 0.0
scene.view_settings.view_transform = 'Standard'
bpy.context.view_layer.update()

# ---- added for rendering (the .blend has no active camera and no usable light): camera, sun
cam_auto = bpy.data.cameras.new('AutoCamera')
cam_auto.lens = 50.0
cam_auto.sensor_width = 36.0
cam_auto.clip_end = 1000.0
ob_auto_camera = bpy.data.objects.new('AutoCamera', cam_auto)
scene.collection.objects.link(ob_auto_camera)
ob_auto_camera.location = (13.8906, -16.3692, 14.7269)
ob_auto_camera.rotation_euler = (1.09748, -7.21219e-08, 0.694738)
scene.camera = ob_auto_camera
light_auto_sun = bpy.data.lights.new('AutoSun', 'SUN')
light_auto_sun.energy = 3.0
light_auto_sun.angle = 0.0523599
ob_auto_sun = bpy.data.objects.new('AutoSun', light_auto_sun)
scene.collection.objects.link(ob_auto_sun)
ob_auto_sun.rotation_euler = (0.872665, 0.174533, 0.523599)
bpy.context.view_layer.update()
